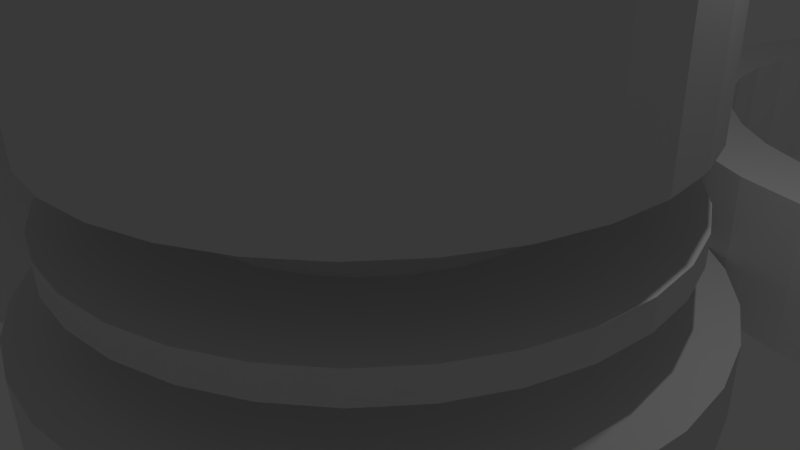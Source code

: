 # Source: untitled.blend  (saved by Blender 2.65.0; exported with 4.5.12 LTS)
import bpy
from mathutils import Matrix  # noqa: F401  (used for matrix-valued properties, if any)

bpy.ops.wm.read_factory_settings(use_empty=True)
scene = bpy.context.scene
scene.name = 'Scene'

# ---- collections
col_collection_1 = bpy.data.collections.new('Collection 1'); scene.collection.children.link(col_collection_1)

# ---- world
world_world = bpy.data.worlds.new('World'); scene.world = world_world
world_world.color = (0.05088, 0.05088, 0.05088)
world_world.use_sun_shadow = False
world_world.sun_shadow_jitter_overblur = 0.0
world_world.cycles.sampling_method = 'MANUAL'
world_world.cycles.sample_map_resolution = 256

# ---- cameras
cam_camera = bpy.data.cameras.new('Camera')
cam_camera.clip_end = 100.0
cam_camera.lens = 35.0
cam_camera.sensor_width = 32.0
cam_camera.sensor_height = 18.0
cam_camera.ortho_scale = 7.314
cam_camera.dof.focus_distance = 0.0
cam_camera.dof.aperture_fstop = 128.0

# ---- lights
light_lamp = bpy.data.lights.new('Lamp', 'POINT')
light_lamp.transmission_factor = 0.0
light_lamp.cutoff_distance = 30.0
light_lamp.energy = 100.0
light_lamp.shadow_buffer_clip_start = 1.001
light_lamp.shadow_soft_size = 0.1
light_lamp.shadow_maximum_resolution = 0.006
light_lamp.use_absolute_resolution = True
light_lamp.cycles.use_multiple_importance_sampling = False

# ---- meshes
me_cylinder_005 = bpy.data.meshes.new('Cylinder.005')
me_cylinder_005.from_pydata([(0.0, 1.0, -1.0), (0.0, 1.0, 1.0), (0.1951, 0.9808, -1.0), (0.1951, 0.9808, 1.0), (0.3827, 0.9239, -1.0), (0.3827, 0.9239, 1.0), (0.5556, 0.8315, -1.0), (0.5556, 0.8315, 1.0), (0.7071, 0.7071, -1.0), (0.7071, 0.7071, 1.0), (0.8315, 0.5556, -1.0), (0.8315, 0.5556, 1.0), (0.9239, 0.3827, -1.0), (0.9239, 0.3827, 1.0), (0.9808, 0.1951, -1.0), (0.9808, 0.1951, 1.0), (1.0, 7.55e-08, -1.0), (1.0, 7.55e-08, 1.0), (0.9808, -0.1951, -1.0), (0.9808, -0.1951, 1.0), (0.9239, -0.3827, -1.0), (0.9239, -0.3827, 1.0), (0.8315, -0.5556, -1.0), (0.8315, -0.5556, 1.0), (0.7071, -0.7071, -1.0), (0.7071, -0.7071, 1.0), (0.5556, -0.8315, -1.0), (0.5556, -0.8315, 1.0), (0.3827, -0.9239, -1.0), (0.3827, -0.9239, 1.0), (0.1951, -0.9808, -1.0), (0.1951, -0.9808, 1.0), (-3.258e-07, -1.0, -1.0), (-3.258e-07, -1.0, 1.0), (-0.1951, -0.9808, -1.0), (-0.1951, -0.9808, 1.0), (-0.3827, -0.9239, -1.0), (-0.3827, -0.9239, 1.0), (-0.5556, -0.8315, -1.0), (-0.5556, -0.8315, 1.0), (-0.7071, -0.7071, -1.0), (-0.7071, -0.7071, 1.0), (-0.8315, -0.5556, -1.0), (-0.8315, -0.5556, 1.0), (-0.9239, -0.3827, -1.0), (-0.9239, -0.3827, 1.0), (-0.9808, -0.1951, -1.0), (-0.9808, -0.1951, 1.0), (-1.0, 9.656e-07, -1.0), (-1.0, 9.656e-07, 1.0), (-0.9808, 0.1951, -1.0), (-0.9808, 0.1951, 1.0), (-0.9239, 0.3827, -1.0), (-0.9239, 0.3827, 1.0), (-0.8315, 0.5556, -1.0), (-0.8315, 0.5556, 1.0), (-0.7071, 0.7071, -1.0), (-0.7071, 0.7071, 1.0), (-0.5556, 0.8315, -1.0), (-0.5556, 0.8315, 1.0), (-0.3827, 0.9239, -1.0), (-0.3827, 0.9239, 1.0), (-0.1951, 0.9808, -1.0), (-0.1951, 0.9808, 1.0)], [], [(0, 1, 3, 2), (2, 3, 5, 4), (4, 5, 7, 6), (6, 7, 9, 8), (8, 9, 11, 10), (10, 11, 13, 12), (12, 13, 15, 14), (14, 15, 17, 16), (16, 17, 19, 18), (18, 19, 21, 20), (20, 21, 23, 22), (22, 23, 25, 24), (24, 25, 27, 26), (26, 27, 29, 28), (28, 29, 31, 30), (30, 31, 33, 32), (32, 33, 35, 34), (34, 35, 37, 36), (36, 37, 39, 38), (38, 39, 41, 40), (40, 41, 43, 42), (42, 43, 45, 44), (44, 45, 47, 46), (46, 47, 49, 48), (48, 49, 51, 50), (50, 51, 53, 52), (52, 53, 55, 54), (54, 55, 57, 56), (56, 57, 59, 58), (58, 59, 61, 60), (3, 1, 63, 61, 59, 57, 55, 53, 51, 49, 47, 45, 43, 41, 39, 37, 35, 33, 31, 29, 27, 25, 23, 21, 19, 17, 15, 13, 11, 9, 7, 5), (62, 63, 1, 0), (60, 61, 63, 62), (0, 2, 4, 6, 8, 10, 12, 14, 16, 18, 20, 22, 24, 26, 28, 30, 32, 34, 36, 38, 40, 42, 44, 46, 48, 50, 52, 54, 56, 58, 60, 62)])
me_cylinder_005.use_remesh_preserve_volume = False
me_cylinder_005.use_remesh_preserve_attributes = False
me_cylinder_005.use_mirror_vertex_groups = False
me_cylinder_005.update()
me_cylinder_003 = bpy.data.meshes.new('Cylinder.003')
me_cylinder_003.from_pydata([(0.1951, 0.9808, -1.0), (0.0, 1.0, -1.0), (0.0, 1.0, 1.0), (0.1951, 0.9808, 1.0), (-0.1951, 0.9808, -1.0), (-0.1951, 0.9808, 1.0), (0.3827, 0.9239, -1.0), (0.3827, 0.9239, 1.0), (-0.3827, 0.9239, -1.0), (-0.3827, 0.9239, 1.0), (0.5556, 0.8315, -1.0), (0.5556, 0.8315, 1.0), (-0.5556, 0.8315, -1.0), (-0.5556, 0.8315, 1.0), (0.7071, 0.7071, -1.0), (0.7071, 0.7071, 1.0), (-0.7071, 0.7071, -1.0), (-0.7071, 0.7071, 1.0), (0.8315, 0.5556, -1.0), (0.8315, 0.5556, 1.0), (-0.8315, 0.5556, -1.0), (-0.8315, 0.5556, 1.0), (0.9239, 0.3827, -1.0), (0.9239, 0.3827, 1.0), (-0.9239, 0.3827, -1.0), (-0.9239, 0.3827, 1.0), (0.9808, 0.1951, -1.0), (0.9808, 0.1951, 1.0), (-0.9808, 0.1951, -1.0), (-0.9808, 0.1951, 1.0), (1.0, 7.55e-08, -1.0), (1.0, 7.55e-08, 1.0), (-1.0, 9.656e-07, -1.0), (-1.0, 9.656e-07, 1.0), (-0.1222, 0.08646, -1.0), (-0.1061, 0.1061, -1.0), (0.1029, 0.1086, -1.0), (0.08334, 0.1247, -1.0), (-0.08334, 0.1247, -1.0), (0.0574, 0.1386, -1.0), (0.02926, 0.1471, -1.0), (0.0, 0.15, -1.0), (-0.02926, 0.1471, -1.0), (-0.0574, 0.1386, -1.0), (-0.1222, 0.08646, 1.0), (-0.1061, 0.1061, 1.0), (0.08334, 0.1247, 1.0), (0.1029, 0.1086, 1.0), (-0.08334, 0.1247, 1.0), (0.0574, 0.1386, 1.0), (-0.0574, 0.1386, 1.0), (-0.02926, 0.1471, 1.0), (0.0, 0.15, 1.0), (0.02926, 0.1471, 1.0), (0.15, 4.538e-07, -1.0), (0.1471, 0.02926, -1.0), (0.1061, 0.1061, -1.0), (0.1386, 0.0574, -1.0), (0.1247, 0.08334, -1.0), (0.15, 4.538e-07, 1.0), (0.1471, 0.02926, 1.0), (0.1061, 0.1061, 1.0), (0.1386, 0.0574, 1.0), (0.1247, 0.08334, 1.0), (0.9808, -0.1951, -1.0), (0.9808, -0.1951, 1.0), (-0.9808, -0.1951, -1.0), (-0.9808, -0.1951, 1.0), (-0.1471, 0.02926, -1.0), (-0.15, 5.873e-07, -1.0), (-0.1247, 0.08334, -1.0), (-0.1386, 0.0574, -1.0), (-0.15, 5.873e-07, 1.0), (-0.1471, 0.02926, 1.0), (-0.1247, 0.08334, 1.0), (-0.1386, 0.0574, 1.0), (0.1222, -0.08646, -1.0), (0.1247, -0.08334, -1.0), (0.15, 1.132e-08, -1.0), (0.1471, -0.02926, -1.0), (0.1386, -0.0574, -1.0), (0.1247, -0.08334, 1.0), (0.1222, -0.08646, 1.0), (0.15, 1.132e-08, 1.0), (0.1471, -0.02926, 1.0), (0.1386, -0.0574, 1.0), (0.1061, -0.1061, -1.0), (-0.1029, -0.1086, -1.0), (-0.08334, -0.1247, -1.0), (0.08334, -0.1247, -1.0), (-0.0574, -0.1386, -1.0), (-0.02926, -0.1471, -1.0), (0.0, -0.15, -1.0), (0.02926, -0.1471, -1.0), (0.0574, -0.1386, -1.0), (0.1061, -0.1061, 1.0), (-0.08334, -0.1247, 1.0), (-0.1029, -0.1086, 1.0), (0.08334, -0.1247, 1.0), (-0.0574, -0.1386, 1.0), (0.0574, -0.1386, 1.0), (0.02926, -0.1471, 1.0), (0.0, -0.15, 1.0), (-0.02926, -0.1471, 1.0), (0.9239, -0.3827, -1.0), (0.9239, -0.3827, 1.0), (-0.15, 1.448e-07, -1.0), (-0.1061, -0.1061, -1.0), (-0.1471, -0.02926, -1.0), (-0.1247, -0.08334, -1.0), (-0.1386, -0.0574, -1.0), (-0.9239, -0.3827, -1.0), (-0.9239, -0.3827, 1.0), (-0.15, 1.448e-07, 1.0), (-0.1061, -0.1061, 1.0), (-0.1471, -0.02926, 1.0), (-0.1247, -0.08334, 1.0), (-0.1386, -0.0574, 1.0), (0.8315, -0.5556, -1.0), (0.8315, -0.5556, 1.0), (-0.8315, -0.5556, -1.0), (-0.8315, -0.5556, 1.0), (0.7071, -0.7071, -1.0), (0.7071, -0.7071, 1.0), (-0.7071, -0.7071, -1.0), (-0.7071, -0.7071, 1.0), (0.5556, -0.8315, -1.0), (0.5556, -0.8315, 1.0), (-0.5556, -0.8315, -1.0), (-0.5556, -0.8315, 1.0), (0.3827, -0.9239, -1.0), (0.3827, -0.9239, 1.0), (-0.3827, -0.9239, -1.0), (-0.3827, -0.9239, 1.0), (0.1951, -0.9808, -1.0), (0.1951, -0.9808, 1.0), (-0.1951, -0.9808, -1.0), (-0.1951, -0.9808, 1.0), (-4.768e-07, -1.0, -1.0), (-4.768e-07, -1.0, 1.0)], [], [(0, 1, 2, 3), (6, 0, 3, 7), (7, 11, 10, 6), (11, 15, 14, 10), (15, 19, 18, 14), (19, 23, 22, 18), (23, 27, 26, 22), (27, 31, 30, 26), (31, 65, 64, 30), (65, 105, 104, 64), (105, 119, 118, 104), (119, 123, 122, 118), (123, 127, 126, 122), (127, 131, 130, 126), (131, 135, 134, 130), (135, 139, 138, 134), (139, 137, 136, 138), (137, 133, 132, 136), (133, 129, 128, 132), (129, 125, 124, 128), (125, 121, 120, 124), (121, 112, 111, 120), (112, 67, 66, 111), (67, 33, 32, 66), (33, 29, 28, 32), (29, 25, 24, 28), (25, 21, 20, 24), (21, 17, 16, 20), (17, 13, 12, 16), (13, 9, 8, 12), (3, 2, 5), (3, 5, 9), (3, 9, 7), (9, 13, 7), (13, 11, 7), (13, 17, 11), (17, 15, 11), (17, 21, 15), (21, 19, 15), (21, 25, 19), (25, 23, 19), (25, 29, 23), (29, 27, 23), (53, 49, 27), (27, 52, 53), (27, 29, 52), (29, 51, 52), (29, 50, 51), (29, 48, 50), (49, 46, 27), (29, 45, 48), (46, 47, 27), (29, 33, 44, 45), (33, 75, 74), (33, 73, 75), (74, 44, 33), (33, 72, 73), (27, 63, 62), (27, 61, 63), (62, 60, 27), (27, 47, 61), (59, 31, 27, 60), (67, 117, 115), (67, 116, 117), (67, 114, 116), (115, 113, 67), (67, 97, 114), (72, 33, 67, 113), (31, 84, 85), (85, 81, 31), (31, 83, 84), (31, 59, 83), (81, 82, 31), (67, 103, 99), (67, 102, 103), (67, 65, 102), (65, 101, 102), (65, 100, 101), (65, 98, 100), (99, 96, 67), (65, 95, 98), (96, 97, 67), (65, 31, 82, 95), (67, 112, 65), (112, 105, 65), (112, 121, 105), (121, 119, 105), (121, 125, 119), (125, 123, 119), (125, 129, 123), (129, 127, 123), (129, 133, 127), (133, 131, 127), (133, 137, 131), (137, 135, 131), (137, 139, 135), (1, 4, 5, 2), (9, 5, 4, 8), (1, 0, 4), (0, 8, 4), (0, 6, 8), (6, 12, 8), (6, 10, 12), (10, 16, 12), (10, 14, 16), (14, 20, 16), (14, 18, 20), (18, 24, 20), (18, 22, 24), (22, 28, 24), (22, 26, 28), (43, 38, 28), (28, 42, 43), (28, 41, 42), (28, 26, 41), (26, 40, 41), (26, 39, 40), (26, 37, 39), (38, 35, 28), (26, 36, 37), (34, 32, 28, 35), (32, 70, 71), (71, 68, 32), (32, 34, 70), (68, 69, 32), (26, 57, 58), (58, 56, 26), (26, 55, 57), (56, 36, 26), (26, 30, 54, 55), (66, 110, 109), (66, 108, 110), (109, 107, 66), (66, 106, 108), (107, 87, 66), (66, 32, 69, 106), (30, 80, 79), (30, 77, 80), (79, 78, 30), (78, 54, 30), (30, 76, 77), (64, 94, 89), (64, 93, 94), (64, 92, 93), (64, 66, 92), (66, 91, 92), (66, 90, 91), (66, 88, 90), (89, 86, 64), (66, 87, 88), (76, 30, 64, 86), (64, 111, 66), (64, 104, 111), (104, 120, 111), (104, 118, 120), (118, 124, 120), (118, 122, 124), (122, 128, 124), (122, 126, 128), (126, 132, 128), (126, 130, 132), (130, 136, 132), (130, 134, 136), (134, 138, 136), (40, 53, 52, 41), (39, 49, 53, 40), (37, 46, 49, 39), (36, 56, 47, 46), (56, 61, 47), (46, 37, 36), (58, 63, 61, 56), (57, 62, 63, 58), (55, 60, 62, 57), (54, 78, 59, 60), (78, 83, 59), (60, 55, 54), (79, 84, 83, 78), (80, 85, 84, 79), (77, 81, 85, 80), (77, 76, 82, 81), (76, 86, 95, 82), (89, 98, 95, 86), (94, 100, 98, 89), (93, 101, 100, 94), (92, 102, 101, 93), (91, 103, 102, 92), (90, 99, 103, 91), (88, 96, 99, 90), (87, 114, 97, 96), (87, 107, 114), (96, 88, 87), (109, 116, 114, 107), (110, 117, 116, 109), (108, 115, 117, 110), (106, 113, 115, 108), (106, 69, 72, 113), (69, 68, 73, 72), (71, 75, 73, 68), (70, 74, 75, 71), (70, 34, 44, 74), (34, 35, 45, 44), (38, 48, 45, 35), (43, 50, 48, 38), (51, 42, 41, 52), (42, 51, 50, 43)])
me_cylinder_003.use_remesh_preserve_volume = False
me_cylinder_003.use_remesh_preserve_attributes = False
me_cylinder_003.use_mirror_vertex_groups = False
me_cylinder_003.update()
me_cylinder_004 = bpy.data.meshes.new('Cylinder.004')
me_cylinder_004.from_pydata([(0.1951, 0.9808, -1.0), (-2.384e-07, 1.0, -1.0), (-2.384e-07, 1.0, 1.0), (0.1951, 0.9808, 1.0), (-0.1951, 0.9808, -1.0), (-0.1951, 0.9808, 1.0), (0.3827, 0.9239, -1.0), (0.3827, 0.9239, 1.0), (-0.3827, 0.9239, -1.0), (-0.3827, 0.9239, 1.0), (0.5556, 0.8315, -1.0), (0.5556, 0.8315, 1.0), (-0.5556, 0.8315, -1.0), (-0.5556, 0.8315, 1.0), (0.01892, 0.8315, 1.0), (-0.01892, 0.8315, 1.0), (-2.384e-07, 0.8333, 1.0), (0.7071, 0.7071, -1.0), (0.7071, 0.7071, 1.0), (-0.7071, 0.7071, -1.0), (-0.7071, 0.7071, 1.0), (-0.3752, 0.7398, 1.0), (-0.3189, 0.7699, 1.0), (-0.1626, 0.8173, 1.0), (0.1626, 0.8173, 1.0), (0.2237, 0.7988, 1.0), (0.4364, 0.7071, 1.0), (0.3189, 0.7699, 1.0), (0.8315, 0.5556, -1.0), (0.8315, 0.5556, 1.0), (-0.8315, 0.5556, -1.0), (-0.8315, 0.5556, 1.0), (-0.4364, 0.7071, 1.0), (0.463, 0.6929, 1.0), (0.4737, 0.6841, 1.0), (0.6169, 0.5556, 1.0), (0.5893, 0.5893, 1.0), (0.9239, 0.3827, -1.0), (0.9239, 0.3827, 1.0), (-0.9239, 0.3827, -1.0), (-0.9239, 0.3827, 1.0), (-0.598, 0.5786, 1.0), (-0.5893, 0.5893, 1.0), (-0.463, 0.6929, 1.0), (0.6329, 0.536, 1.0), (0.7358, 0.3827, 1.0), (0.6929, 0.463, 1.0), (0.9808, 0.1951, -1.0), (0.9808, 0.1951, 1.0), (-0.9808, 0.1951, -1.0), (-0.9808, 0.1951, 1.0), (-0.7254, 0.4022, 1.0), (-0.6929, 0.463, 1.0), (-0.6169, 0.5556, 1.0), (0.7452, 0.3651, 1.0), (0.8075, 0.1951, 1.0), (0.7699, 0.3189, 1.0), (1.0, 7.55e-08, -1.0), (1.0, 7.55e-08, 1.0), (-1.0, 9.656e-07, -1.0), (-1.0, 9.656e-07, 1.0), (-0.8021, 0.2127, 1.0), (-0.7699, 0.3189, 1.0), (-0.7358, 0.3827, 1.0), (0.8125, 0.1785, 1.0), (0.8333, 1.497e-07, 1.0), (0.8173, 0.1626, 1.0), (0.9808, -0.1951, -1.0), (0.9808, -0.1951, 1.0), (-0.9808, -0.1951, -1.0), (-0.9808, -0.1951, 1.0), (-0.8317, 0.01658, 1.0), (-0.8173, 0.1626, 1.0), (-0.8075, 0.1951, 1.0), (0.8333, 6.291e-08, 1.0), (0.8317, -0.01658, 1.0), (0.8173, -0.1626, 1.0), (0.8075, -0.1951, 1.0), (0.9239, -0.3827, -1.0), (0.9239, -0.3827, 1.0), (-0.9239, -0.3827, -1.0), (-0.9239, -0.3827, 1.0), (-0.8333, 8.914e-07, 1.0), (-0.8125, -0.1785, 1.0), (-0.8173, -0.1626, 1.0), (-0.8333, 8.047e-07, 1.0), (0.8021, -0.2127, 1.0), (0.7699, -0.3189, 1.0), (0.7358, -0.3827, 1.0), (0.8315, -0.5556, -1.0), (0.8315, -0.5556, 1.0), (-0.8315, -0.5556, -1.0), (-0.8315, -0.5556, 1.0), (-0.8075, -0.1951, 1.0), (-0.7699, -0.3189, 1.0), (-0.7452, -0.3651, 1.0), (0.7254, -0.4022, 1.0), (0.6929, -0.463, 1.0), (0.6169, -0.5556, 1.0), (0.7071, -0.7071, -1.0), (0.7071, -0.7071, 1.0), (-0.7071, -0.7071, -1.0), (-0.7071, -0.7071, 1.0), (-0.7358, -0.3827, 1.0), (-0.6329, -0.536, 1.0), (-0.6929, -0.463, 1.0), (0.598, -0.5786, 1.0), (0.5893, -0.5893, 1.0), (0.463, -0.6929, 1.0), (0.4364, -0.7071, 1.0), (0.5556, -0.8315, -1.0), (0.5556, -0.8315, 1.0), (-0.5556, -0.8315, -1.0), (-0.5556, -0.8315, 1.0), (-0.6169, -0.5556, 1.0), (-0.4737, -0.6841, 1.0), (-0.5893, -0.5893, 1.0), (0.3752, -0.7398, 1.0), (0.3189, -0.7699, 1.0), (0.1626, -0.8173, 1.0), (0.01892, -0.8315, 1.0), (0.3827, -0.9239, -1.0), (0.3827, -0.9239, 1.0), (-0.3827, -0.9239, -1.0), (-0.3827, -0.9239, 1.0), (-0.4364, -0.7071, 1.0), (-0.2237, -0.7988, 1.0), (-0.3189, -0.7699, 1.0), (-0.463, -0.6929, 1.0), (-0.01892, -0.8315, 1.0), (-4.768e-07, -0.8333, 1.0), (0.1951, -0.9808, -1.0), (0.1951, -0.9808, 1.0), (-0.1951, -0.9808, -1.0), (-0.1951, -0.9808, 1.0), (-0.1626, -0.8173, 1.0), (-4.768e-07, -1.0, -1.0), (-4.768e-07, -1.0, 1.0), (-0.06945, 0.1039, 1.0), (-0.08645, 0.08998, 1.0), (0.06724, 0.1051, 1.0), (0.04784, 0.1155, 1.0), (-0.04784, 0.1155, 1.0), (0.02439, 0.1226, 1.0), (-0.02439, 0.1226, 1.0), (-2.384e-07, 0.125, 1.0), (-0.1226, 0.02439, 1.0), (-0.125, 5.762e-07, 1.0), (0.125, 4.649e-07, 1.0), (0.123, 0.02032, 1.0), (-0.1155, 0.04784, 1.0), (0.1226, 0.02439, 1.0), (-0.08839, 0.08839, 1.0), (-0.1018, 0.07205, 1.0), (0.1155, 0.04784, 1.0), (0.1039, 0.06945, 1.0), (0.08839, 0.08839, 1.0), (-0.1039, 0.06945, 1.0), (0.07217, 0.1017, 1.0), (0.06945, 0.1039, 1.0), (0.08622, 0.09017, 1.0), (-0.06724, -0.1051, 1.0), (0.08645, -0.08998, 1.0), (0.08839, -0.08839, 1.0), (0.1018, -0.07205, 1.0), (-0.1155, -0.04784, 1.0), (-0.1039, -0.06945, 1.0), (-0.08839, -0.08839, 1.0), (-0.125, 1.207e-07, 1.0), (-0.1226, -0.02439, 1.0), (0.1039, -0.06945, 1.0), (0.1155, -0.04784, 1.0), (0.1226, -0.02439, 1.0), (0.125, 9.437e-09, 1.0), (-0.07217, -0.1017, 1.0), (-0.06945, -0.1039, 1.0), (-0.08795, -0.08874, 1.0), (0.125, 3.167e-07, 1.0), (0.125, 3.782e-07, 1.0), (-0.125, 4.894e-07, 1.0), (-0.04784, -0.1155, 1.0), (0.06945, -0.1039, 1.0), (-0.02439, -0.1226, 1.0), (0.04784, -0.1155, 1.0), (-2.384e-07, -0.125, 1.0), (0.02439, -0.1226, 1.0), (-2.384e-07, 0.8333, -0.6669), (0.1626, 0.8173, -0.6669), (0.3189, 0.7699, -0.6669), (-0.1626, 0.8173, -0.6669), (0.463, 0.6929, -0.6669), (-0.3189, 0.7699, -0.6669), (0.5893, 0.5893, -0.6669), (-0.463, 0.6929, -0.6669), (0.6929, 0.463, -0.6669), (-0.5893, 0.5893, -0.6669), (0.7699, 0.3189, -0.6669), (-0.6929, 0.463, -0.6669), (0.8173, 0.1626, -0.6669), (-0.7699, 0.3189, -0.6669), (0.8333, 6.291e-08, -0.6669), (-0.8173, 0.1626, -0.6669), (0.8173, -0.1626, -0.6669), (0.125, 3.782e-07, -0.6669), (0.1226, 0.02439, -0.6669), (-2.384e-07, 0.125, -0.6669), (-0.8333, 8.047e-07, -0.6669), (0.7699, -0.3189, -0.6669), (0.1018, -0.07205, -0.6669), (0.08839, -0.08839, -0.6669), (0.1155, 0.04784, -0.6669), (0.125, 9.437e-09, -0.6669), (-0.02439, 0.1226, -0.6669), (0.02439, 0.1226, -0.6669), (-0.1018, 0.07205, -0.6669), (-0.08839, 0.08839, -0.6669), (-0.8173, -0.1626, -0.6669), (0.6929, -0.463, -0.6669), (-0.7699, -0.3189, -0.6669), (0.1039, -0.06945, -0.6669), (0.06945, -0.1039, -0.6669), (0.1039, 0.06945, -0.6669), (0.1226, -0.02439, -0.6669), (-0.04784, 0.1155, -0.6669), (0.04784, 0.1155, -0.6669), (-0.1039, 0.06945, -0.6669), (-0.06945, 0.1039, -0.6669), (-0.125, 1.207e-07, -0.6669), (-0.125, 4.894e-07, -0.6669), (0.5893, -0.5893, -0.6669), (-0.6929, -0.463, -0.6669), (0.1155, -0.04784, -0.6669), (0.04784, -0.1155, -0.6669), (0.08839, 0.08839, -0.6669), (0.06945, 0.1039, -0.6669), (-0.1155, 0.04784, -0.6669), (-0.1226, -0.02439, -0.6669), (-0.1226, 0.02439, -0.6669), (0.463, -0.6929, -0.6669), (-0.5893, -0.5893, -0.6669), (-2.384e-07, -0.125, -0.6669), (0.02439, -0.1226, -0.6669), (0.08578, 0.09053, -0.6669), (-0.1155, -0.04784, -0.6669), (0.3189, -0.7699, -0.6669), (-0.463, -0.6929, -0.6669), (-0.02439, -0.1226, -0.6669), (-0.1039, -0.06945, -0.6669), (0.1626, -0.8173, -0.6669), (-0.3189, -0.7699, -0.6669), (-0.04784, -0.1155, -0.6669), (-0.08839, -0.08839, -0.6669), (-4.768e-07, -0.8333, -0.6669), (-0.1626, -0.8173, -0.6669), (-0.06945, -0.1039, -0.6669), (-0.08579, -0.09052, -0.6669)], [], [(0, 1, 2, 3), (6, 0, 3, 7), (7, 11, 10, 6), (11, 18, 17, 10), (18, 29, 28, 17), (29, 38, 37, 28), (38, 48, 47, 37), (48, 58, 57, 47), (58, 68, 67, 57), (68, 79, 78, 67), (79, 90, 89, 78), (90, 100, 99, 89), (100, 111, 110, 99), (111, 122, 121, 110), (122, 132, 131, 121), (132, 137, 136, 131), (137, 134, 133, 136), (134, 124, 123, 133), (124, 113, 112, 123), (113, 102, 101, 112), (102, 92, 91, 101), (92, 81, 80, 91), (81, 70, 69, 80), (70, 60, 59, 69), (60, 50, 49, 59), (50, 40, 39, 49), (40, 31, 30, 39), (31, 20, 19, 30), (20, 13, 12, 19), (13, 9, 8, 12), (3, 2, 5), (3, 5, 9), (3, 9, 7), (9, 13, 7), (15, 16, 7, 13), (14, 11, 7, 16), (11, 14, 24), (24, 25, 11), (13, 22, 23), (23, 15, 13), (13, 20, 21, 22), (20, 32, 21), (26, 18, 11, 27), (11, 25, 27), (20, 42, 43), (43, 32, 20), (20, 31, 41, 42), (18, 26, 33), (33, 34, 18), (31, 53, 41), (35, 29, 18, 36), (18, 34, 36), (31, 40, 51, 52), (52, 53, 31), (44, 29, 35), (40, 63, 51), (45, 38, 29, 46), (29, 44, 46), (40, 62, 63), (40, 50, 61, 62), (54, 38, 45), (50, 73, 61), (38, 54, 56), (55, 48, 38, 56), (143, 145, 144, 142), (142, 138, 141, 143), (138, 139, 140, 141), (50, 72, 73), (50, 60, 71, 72), (64, 48, 55), (160, 158, 153, 156), (157, 151, 156, 153), (158, 159, 140, 153), (150, 149, 151, 157), (151, 154, 155, 156), (140, 139, 152, 153), (146, 148, 149, 150), (146, 147, 148), (60, 82, 71), (48, 64, 66), (65, 58, 48, 66), (177, 178, 148, 147), (147, 179, 174, 177), (174, 161, 164, 177), (179, 168, 176, 174), (168, 165, 167, 176), (164, 170, 173, 177), (174, 175, 161), (170, 171, 172, 173), (168, 169, 165), (165, 166, 167), (161, 162, 163, 164), (70, 84, 85), (82, 60, 70, 85), (70, 83, 84), (58, 65, 74), (74, 75, 58), (184, 185, 183, 182), (181, 180, 182, 183), (162, 161, 180, 181), (70, 93, 83), (77, 68, 76), (68, 58, 75, 76), (81, 95, 94), (93, 70, 81, 94), (86, 68, 77), (81, 103, 95), (88, 79, 87), (79, 68, 86, 87), (92, 105, 103, 81), (92, 104, 105), (96, 79, 88), (92, 114, 104), (90, 79, 96, 97), (97, 98, 90), (102, 116, 114, 92), (102, 115, 116), (106, 90, 98), (102, 125, 128), (128, 115, 102), (100, 107, 108), (108, 109, 100), (100, 90, 106, 107), (113, 127, 125, 102), (113, 126, 127), (117, 100, 109), (113, 129, 135), (135, 126, 113), (111, 118, 119), (119, 120, 111), (111, 100, 117, 118), (124, 111, 120, 130), (129, 113, 124, 130), (124, 122, 111), (124, 134, 122), (134, 132, 122), (134, 137, 132), (1, 4, 5, 2), (9, 5, 4, 8), (1, 0, 4), (0, 8, 4), (0, 6, 8), (6, 12, 8), (6, 10, 12), (10, 19, 12), (10, 17, 19), (17, 30, 19), (17, 28, 30), (28, 39, 30), (28, 37, 39), (37, 49, 39), (37, 47, 49), (47, 59, 49), (47, 57, 59), (57, 69, 59), (57, 67, 69), (67, 80, 69), (67, 78, 80), (78, 91, 80), (78, 89, 91), (89, 101, 91), (89, 99, 101), (99, 112, 101), (99, 110, 112), (110, 123, 112), (110, 121, 123), (121, 133, 123), (121, 131, 133), (131, 136, 133), (14, 16, 186, 24), (186, 187, 24), (25, 24, 187, 27), (187, 188, 27), (26, 27, 190, 33), (27, 188, 190), (34, 33, 192, 36), (33, 190, 192), (44, 35, 194, 46), (36, 192, 194, 35), (54, 45, 196, 56), (46, 194, 196, 45), (64, 55, 198, 66), (56, 196, 198, 55), (65, 66, 200, 74), (66, 198, 200), (75, 74, 202, 76), (74, 200, 202), (86, 77, 207, 87), (76, 202, 207, 77), (96, 88, 217, 97), (87, 207, 217, 88), (106, 98, 229, 107), (97, 217, 229, 98), (107, 229, 238, 108), (117, 109, 244, 118), (108, 238, 244, 109), (118, 244, 248, 119), (120, 119, 252, 130), (119, 248, 252), (129, 130, 253, 135), (130, 252, 253), (126, 135, 249, 127), (135, 253, 249), (125, 127, 245, 128), (127, 249, 245), (115, 128, 239, 116), (128, 245, 239), (104, 114, 230, 105), (116, 239, 230, 114), (95, 103, 218, 94), (105, 230, 218, 103), (83, 93, 216, 84), (94, 218, 216, 93), (84, 216, 206, 85), (71, 82, 201, 72), (85, 206, 201, 82), (61, 73, 199, 62), (72, 201, 199, 73), (51, 63, 197, 52), (62, 199, 197, 63), (41, 53, 195, 42), (52, 197, 195, 53), (42, 195, 193, 43), (21, 32, 191, 22), (43, 193, 191, 32), (16, 15, 189, 186), (15, 23, 189), (22, 191, 189, 23), (186, 189, 187), (187, 189, 191), (187, 191, 188), (188, 191, 193), (188, 193, 190), (190, 193, 195), (190, 195, 192), (192, 195, 197), (192, 197, 194), (194, 197, 199), (194, 199, 196), (196, 199, 201), (196, 201, 198), (223, 201, 226), (201, 223, 212), (201, 212, 205), (201, 205, 198), (198, 205, 213), (198, 213, 224), (198, 224, 234), (226, 201, 215), (198, 234, 242), (214, 215, 201, 206), (206, 235, 225), (235, 206, 237), (206, 225, 214), (237, 206, 228), (198, 221, 210), (221, 198, 233), (198, 210, 204), (233, 198, 242), (198, 204, 203, 200), (216, 247, 243), (216, 243, 236), (247, 216, 251), (216, 236, 227), (251, 216, 255), (227, 228, 206, 216), (200, 222, 231), (200, 231, 219), (222, 200, 211), (211, 200, 203), (200, 219, 208), (202, 220, 232), (202, 232, 241), (202, 241, 240), (202, 240, 216), (216, 240, 246), (216, 246, 250), (216, 250, 254), (220, 202, 209), (216, 254, 255), (208, 209, 202, 200), (202, 216, 218), (202, 218, 207), (207, 218, 230), (207, 230, 217), (217, 230, 239), (217, 239, 229), (229, 239, 245), (229, 245, 238), (238, 245, 249), (238, 249, 244), (244, 249, 253), (244, 253, 248), (248, 253, 252), (143, 213, 205, 145), (141, 224, 213, 143), (224, 140, 159, 234), (224, 141, 140), (160, 233, 242, 158), (160, 156, 233), (158, 242, 234, 159), (155, 221, 233, 156), (154, 210, 221, 155), (151, 204, 210, 154), (203, 148, 178, 177), (203, 149, 148), (177, 211, 203), (177, 173, 211), (149, 203, 204, 151), (172, 222, 211, 173), (171, 231, 222, 172), (170, 219, 231, 171), (164, 208, 219, 170), (163, 209, 208, 164), (209, 163, 162, 181), (181, 220, 209), (183, 232, 220, 181), (185, 241, 232, 183), (184, 240, 241, 185), (182, 246, 240, 184), (180, 250, 246, 182), (250, 161, 175, 254), (250, 180, 161), (174, 176, 255), (176, 167, 251, 255), (174, 255, 254, 175), (166, 247, 251, 167), (165, 243, 247, 166), (169, 236, 243, 165), (168, 227, 236, 169), (179, 228, 227, 168), (179, 147, 237, 228), (147, 146, 237), (150, 235, 237, 146), (157, 225, 235, 150), (153, 214, 225, 157), (152, 215, 214, 153), (215, 152, 139, 138), (138, 226, 215), (142, 223, 226, 138), (145, 205, 212, 144), (144, 212, 223, 142)])
me_cylinder_004.use_remesh_preserve_volume = False
me_cylinder_004.use_remesh_preserve_attributes = False
me_cylinder_004.use_mirror_vertex_groups = False
me_cylinder_004.update()
me_cube_001 = bpy.data.meshes.new('Cube.001')
me_cube_001.from_pydata([(-1.0, -1.0, -1.0), (-1.0, 1.0, -1.0), (1.0, 1.0, -1.0), (1.0, -1.0, -1.0), (-1.0, -1.0, 1.0), (-1.0, 1.0, 1.0), (1.0, 1.0, 1.0), (1.0, -1.0, 1.0)], [], [(4, 5, 1, 0), (5, 6, 2, 1), (6, 7, 3, 2), (7, 4, 0, 3), (0, 1, 2, 3), (7, 6, 5, 4)])
me_cube_001.use_remesh_preserve_volume = False
me_cube_001.use_remesh_preserve_attributes = False
me_cube_001.use_mirror_vertex_groups = False
me_cube_001.update()
me_cylinder = bpy.data.meshes.new('Cylinder')
me_cylinder.from_pydata([(0.0, 1.0, 1.0), (0.1951, 0.9808, 1.0), (0.1951, 0.9808, -1.0), (0.0, 1.0, -1.0), (-0.1951, 0.9808, 1.0), (0.3827, 0.9239, -1.0), (0.3827, 0.9239, 1.0), (-0.1951, 0.9808, -1.0), (-0.3827, 0.9239, 1.0), (-0.3827, 0.9239, -1.0), (0.5556, 0.8315, 1.0), (0.5556, 0.8315, -1.0), (-0.5556, 0.8315, -1.0), (-0.5556, 0.8315, 1.0), (0.7071, 0.7071, 1.0), (0.7071, 0.7071, -1.0), (-0.7071, 0.7071, 1.0), (0.8315, 0.5556, 1.0), (0.8315, 0.5556, -1.0), (-0.7071, 0.7071, -1.0), (-0.8315, 0.5556, 1.0), (0.9239, 0.3827, 1.0), (0.9239, 0.3827, -1.0), (-0.8315, 0.5556, -1.0), (-0.9239, 0.3827, 1.0), (-0.3345, 0.4407, 1.0), (-0.3086, 0.4619, 1.0), (0.2126, 0.5133, 1.0), (0.2421, 0.4975, 1.0), (-0.2126, 0.5133, 1.0), (0.1084, 0.5449, 1.0), (-0.1084, 0.5449, 1.0), (0.0, 0.5556, 1.0), (0.4012, 0.3827, 1.0), (0.3288, 0.4454, 1.0), (0.3928, 0.3928, 1.0), (0.9808, 0.1951, 1.0), (0.9808, 0.1951, -1.0), (0.4012, 0.3827, -1.0), (0.3928, 0.3928, -1.0), (0.3288, 0.4454, -1.0), (-0.3345, 0.4407, -1.0), (-0.9239, 0.3827, -1.0), (-0.3086, 0.4619, -1.0), (0.2421, 0.4975, -1.0), (0.2126, 0.5133, -1.0), (-0.2126, 0.5133, -1.0), (0.1084, 0.5449, -1.0), (0.0, 0.5556, -1.0), (-0.1084, 0.5449, -1.0), (-0.3617, 0.4184, 1.0), (0.2731, 0.4809, 1.0), (0.4094, 0.3727, 1.0), (0.3087, 0.4619, 1.0), (0.2948, 0.4693, 1.0), (0.5186, 0.1951, 1.0), (0.4804, 0.2741, 1.0), (0.5133, 0.2126, 1.0), (1.0, 7.55e-08, 1.0), (1.0, 7.55e-08, -1.0), (0.5186, 0.1951, -1.0), (0.5133, 0.2126, -1.0), (0.4804, 0.2741, -1.0), (0.3087, 0.4619, -1.0), (0.2948, 0.4693, -1.0), (0.4094, 0.3727, -1.0), (0.2731, 0.4809, -1.0), (-0.3617, 0.4184, -1.0), (-0.9808, 0.1951, 1.0), (-0.9808, 0.1951, -1.0), (-0.3807, 0.4028, 1.0), (0.4403, 0.3351, 1.0), (0.5246, 0.1751, 1.0), (0.4619, 0.3087, 1.0), (0.4453, 0.329, 1.0), (0.5556, 2.733e-07, 1.0), (0.5449, 0.1084, 1.0), (0.9808, -0.1951, 1.0), (0.9808, -0.1951, -1.0), (0.5556, 2.733e-07, -1.0), (0.5449, 0.1084, -1.0), (0.4619, 0.3087, -1.0), (0.4453, 0.329, -1.0), (0.5246, 0.1751, -1.0), (0.4403, 0.3351, -1.0), (-0.3807, 0.4028, -1.0), (-0.4972, 0.2427, 1.0), (-0.4619, 0.3087, 1.0), (-0.4453, 0.329, 1.0), (-0.4972, 0.2427, -1.0), (-0.4619, 0.3087, -1.0), (-0.4453, 0.329, -1.0), (-1.0, 9.656e-07, 1.0), (-1.0, 9.656e-07, -1.0), (-0.4012, 0.3827, 1.0), (-0.3928, 0.3928, 1.0), (0.532, 0.1509, 1.0), (0.5556, 4.194e-08, 1.0), (0.5512, -0.0442, 1.0), (0.5449, -0.1084, 1.0), (0.9239, -0.3827, 1.0), (0.9239, -0.3827, -1.0), (0.5512, -0.0442, -1.0), (0.5449, -0.1084, -1.0), (0.532, 0.1509, -1.0), (0.5556, 4.194e-08, -1.0), (-0.3928, 0.3928, -1.0), (-0.4012, 0.3827, -1.0), (-0.4094, 0.3727, 1.0), (-0.5009, 0.2358, 1.0), (-0.5009, 0.2358, -1.0), (-0.4094, 0.3727, -1.0), (-0.5512, 0.0442, 1.0), (-0.5449, 0.1084, 1.0), (-0.5512, 0.0442, -1.0), (-0.5449, 0.1084, -1.0), (-0.9808, -0.1951, 1.0), (-0.9808, -0.1951, -1.0), (0.5246, -0.1751, 1.0), (0.4972, -0.2427, 1.0), (0.4619, -0.3087, 1.0), (0.4453, -0.329, 1.0), (0.8315, -0.5556, 1.0), (0.8315, -0.5556, -1.0), (0.4972, -0.2427, -1.0), (0.4619, -0.3087, -1.0), (0.4453, -0.329, -1.0), (0.5246, -0.1751, -1.0), (-0.5186, 0.1951, 1.0), (-0.5133, 0.2126, 1.0), (-0.5133, 0.2126, -1.0), (-0.5186, 0.1951, -1.0), (-0.5246, 0.1751, 1.0), (-0.5556, 7.678e-07, 1.0), (-0.5556, 7.678e-07, -1.0), (-0.5246, 0.1751, -1.0), (-0.5517, -0.03902, 1.0), (-0.5556, 5.364e-07, 1.0), (-0.5517, -0.03902, -1.0), (-0.5556, 5.364e-07, -1.0), (-0.9239, -0.3827, 1.0), (-0.9239, -0.3827, -1.0), (0.5186, -0.1951, 1.0), (0.4094, -0.3727, 1.0), (0.5009, -0.2358, 1.0), (0.3345, -0.4407, 1.0), (0.3087, -0.4619, 1.0), (-0.2126, -0.5133, 1.0), (-0.2421, -0.4975, 1.0), (-0.8315, -0.5556, 1.0), (0.2126, -0.5133, 1.0), (-0.1084, -0.5449, 1.0), (0.1084, -0.5449, 1.0), (-1.81e-07, -0.5556, 1.0), (0.7071, -0.7071, 1.0), (0.7071, -0.7071, -1.0), (0.3345, -0.4407, -1.0), (0.3087, -0.4619, -1.0), (-0.8315, -0.5556, -1.0), (-0.2421, -0.4975, -1.0), (-0.2126, -0.5133, -1.0), (0.2126, -0.5133, -1.0), (-0.1084, -0.5449, -1.0), (-1.81e-07, -0.5556, -1.0), (0.1084, -0.5449, -1.0), (0.5009, -0.2358, -1.0), (0.4094, -0.3727, -1.0), (0.5186, -0.1951, -1.0), (-0.5449, -0.1084, 1.0), (-0.5449, -0.1084, -1.0), (-0.5186, -0.1951, 1.0), (-0.4804, -0.2741, 1.0), (-0.5133, -0.2126, 1.0), (-0.5186, -0.1951, -1.0), (-0.5133, -0.2126, -1.0), (-0.4804, -0.2741, -1.0), (0.5133, -0.2126, 1.0), (0.4012, -0.3827, 1.0), (-0.2731, -0.4809, 1.0), (-0.7071, -0.7071, 1.0), (0.3617, -0.4184, 1.0), (0.5556, -0.8315, 1.0), (0.5556, -0.8315, -1.0), (-0.7071, -0.7071, -1.0), (0.3617, -0.4184, -1.0), (-0.2731, -0.4809, -1.0), (0.5133, -0.2126, -1.0), (0.4012, -0.3827, -1.0), (-0.532, -0.1509, 1.0), (-0.532, -0.1509, -1.0), (-0.5246, -0.1751, 1.0), (-0.4619, -0.3086, 1.0), (-0.4453, -0.329, 1.0), (-0.4619, -0.3086, -1.0), (-0.4453, -0.329, -1.0), (-0.5246, -0.1751, -1.0), (-0.4012, -0.3827, 1.0), (-0.3288, -0.4454, 1.0), (-0.3928, -0.3928, 1.0), (-0.4012, -0.3827, -1.0), (-0.3928, -0.3928, -1.0), (-0.3288, -0.4454, -1.0), (0.3928, -0.3928, 1.0), (0.3807, -0.4028, 1.0), (-0.2948, -0.4693, 1.0), (-0.5556, -0.8315, 1.0), (0.3827, -0.9239, 1.0), (0.3827, -0.9239, -1.0), (-0.5556, -0.8315, -1.0), (0.3807, -0.4028, -1.0), (-0.2948, -0.4693, -1.0), (0.3928, -0.3928, -1.0), (-0.4403, -0.3351, 1.0), (-0.4403, -0.3351, -1.0), (-0.4094, -0.3727, 1.0), (-0.3087, -0.4619, 1.0), (-0.3087, -0.4619, -1.0), (-0.4094, -0.3727, -1.0), (-0.3827, -0.9239, 1.0), (0.1951, -0.9808, 1.0), (0.1951, -0.9808, -1.0), (-0.3827, -0.9239, -1.0), (-0.1951, -0.9808, 1.0), (-3.258e-07, -1.0, 1.0), (-3.258e-07, -1.0, -1.0), (-0.1951, -0.9808, -1.0)], [], [(0, 1, 2, 3), (1, 6, 5, 2), (11, 5, 6, 10), (15, 11, 10, 14), (18, 15, 14, 17), (22, 18, 17, 21), (37, 22, 21, 36), (59, 37, 36, 58), (78, 59, 58, 77), (101, 78, 77, 100), (123, 101, 100, 122), (155, 123, 122, 154), (182, 155, 154, 181), (207, 182, 181, 206), (220, 207, 206, 219), (224, 220, 219, 223), (225, 224, 223, 222), (221, 225, 222, 218), (208, 221, 218, 205), (183, 208, 205, 179), (158, 183, 179, 149), (141, 158, 149, 140), (117, 141, 140, 116), (93, 117, 116, 92), (69, 93, 92, 68), (42, 69, 68, 24), (23, 42, 24, 20), (19, 23, 20, 16), (12, 19, 16, 13), (9, 12, 13, 8), (1, 0, 4), (1, 4, 8), (1, 8, 6), (8, 13, 6), (13, 10, 6), (13, 16, 10), (16, 14, 10), (16, 20, 14), (20, 17, 14), (32, 30, 17), (17, 20, 32), (20, 31, 32), (20, 29, 31), (30, 27, 17), (20, 26, 29), (27, 28, 17), (20, 24, 25, 26), (51, 17, 28), (25, 24, 50), (54, 17, 51), (50, 24, 70), (17, 54, 53), (53, 34, 17), (24, 95, 70), (24, 94, 95), (33, 21, 17, 35), (17, 34, 35), (52, 21, 33), (71, 21, 52), (108, 24, 88), (94, 24, 108), (24, 87, 88), (24, 68, 86, 87), (86, 68, 109), (68, 129, 109), (68, 128, 129), (21, 74, 73), (73, 56, 21), (74, 21, 71), (55, 36, 21, 57), (21, 56, 57), (132, 68, 113), (128, 68, 132), (68, 92, 112, 113), (72, 36, 55), (96, 36, 72), (112, 92, 133), (76, 36, 96), (75, 58, 36, 76), (136, 116, 168), (92, 137, 133), (92, 116, 136, 137), (168, 116, 188), (97, 58, 75), (98, 58, 97), (190, 116, 170), (188, 116, 190), (118, 77, 99), (142, 77, 118), (77, 58, 98, 99), (140, 192, 191), (191, 171, 140), (192, 140, 212), (170, 116, 140, 172), (140, 171, 172), (119, 77, 144), (77, 176, 144), (77, 142, 176), (214, 140, 196), (212, 140, 214), (143, 100, 121), (177, 100, 143), (100, 120, 121), (100, 77, 119, 120), (145, 100, 180), (149, 148, 178), (204, 149, 178), (180, 100, 203), (149, 204, 215), (215, 197, 149), (100, 202, 203), (100, 177, 202), (196, 140, 149, 198), (149, 197, 198), (149, 153, 151), (149, 122, 153), (122, 152, 153), (122, 150, 152), (151, 147, 149), (122, 146, 150), (147, 148, 149), (122, 100, 145, 146), (149, 179, 122), (179, 154, 122), (179, 205, 154), (205, 181, 154), (205, 218, 181), (218, 206, 181), (218, 222, 206), (222, 219, 206), (222, 223, 219), (4, 0, 3, 7), (7, 9, 8, 4), (3, 2, 7), (2, 9, 7), (2, 5, 9), (5, 12, 9), (5, 11, 12), (11, 19, 12), (11, 15, 19), (15, 23, 19), (15, 18, 23), (49, 46, 23), (23, 48, 49), (23, 18, 48), (18, 47, 48), (18, 45, 47), (46, 43, 23), (18, 44, 45), (41, 42, 23, 43), (66, 18, 64), (42, 41, 67), (44, 18, 66), (85, 42, 67), (18, 63, 64), (18, 40, 63), (42, 85, 106), (106, 107, 42), (18, 22, 38, 39), (39, 40, 18), (91, 42, 111), (111, 42, 107), (42, 91, 90), (89, 69, 42, 90), (38, 22, 65), (65, 22, 84), (110, 69, 89), (69, 110, 130), (130, 131, 69), (22, 81, 82), (22, 62, 81), (84, 22, 82), (22, 37, 60, 61), (61, 62, 22), (115, 69, 135), (135, 69, 131), (114, 93, 69, 115), (60, 37, 83), (83, 37, 104), (134, 93, 114), (104, 37, 80), (37, 59, 79, 80), (169, 117, 138), (93, 134, 139), (138, 117, 93, 139), (189, 117, 169), (79, 59, 105), (105, 59, 102), (173, 117, 195), (195, 117, 189), (103, 78, 127), (127, 78, 167), (102, 59, 78, 103), (141, 193, 194), (141, 175, 193), (213, 141, 194), (141, 117, 173, 174), (174, 175, 141), (165, 78, 124), (78, 165, 186), (186, 167, 78), (199, 141, 217), (217, 141, 213), (126, 101, 166), (166, 101, 187), (101, 126, 125), (124, 78, 101, 125), (185, 158, 210), (159, 158, 185), (184, 101, 156), (209, 101, 184), (158, 216, 210), (158, 201, 216), (101, 209, 211), (211, 187, 101), (158, 141, 199, 200), (200, 201, 158), (123, 164, 161), (123, 163, 164), (123, 158, 163), (158, 162, 163), (158, 160, 162), (161, 157, 123), (158, 159, 160), (156, 101, 123, 157), (123, 183, 158), (123, 155, 183), (155, 208, 183), (155, 182, 208), (182, 221, 208), (182, 207, 221), (207, 225, 221), (207, 220, 225), (220, 224, 225), (47, 30, 32, 48), (45, 27, 30, 47), (66, 54, 51, 44), (64, 53, 54, 66), (28, 27, 44, 51), (64, 63, 53), (27, 45, 44), (63, 40, 34, 53), (40, 39, 35, 34), (65, 71, 52, 38), (84, 74, 71, 65), (33, 39, 38, 52), (82, 73, 74, 84), (33, 35, 39), (82, 81, 73), (81, 62, 56, 73), (62, 61, 57, 56), (60, 83, 72, 55), (83, 104, 96, 72), (55, 57, 61, 60), (104, 80, 76, 96), (79, 105, 75, 76), (105, 97, 75), (76, 80, 79), (105, 102, 98, 97), (102, 103, 99, 98), (167, 186, 142, 118), (118, 99, 127, 167), (186, 176, 142), (99, 103, 127), (165, 119, 144, 186), (124, 120, 119, 165), (144, 176, 186), (124, 125, 120), (166, 187, 143, 121), (187, 211, 177, 143), (121, 120, 126, 166), (211, 202, 177), (120, 125, 126), (209, 184, 180, 203), (184, 156, 145, 180), (203, 202, 211, 209), (156, 157, 146, 145), (161, 150, 146, 157), (164, 152, 150, 161), (163, 153, 152, 164), (162, 151, 153, 163), (160, 147, 151, 162), (185, 204, 178, 159), (210, 216, 204, 185), (148, 147, 159, 178), (216, 215, 204), (147, 160, 159), (216, 201, 197, 215), (201, 200, 198, 197), (217, 212, 214, 199), (213, 192, 212, 217), (196, 200, 199, 214), (194, 191, 192, 213), (196, 198, 200), (194, 193, 191), (193, 175, 171, 191), (175, 174, 172, 171), (173, 195, 190, 170), (195, 189, 188, 190), (170, 172, 174, 173), (189, 169, 168, 188), (138, 139, 136, 168), (139, 137, 136), (168, 169, 138), (139, 134, 133, 137), (114, 112, 133, 134), (114, 115, 113, 112), (131, 130, 128, 132), (132, 113, 135, 131), (130, 129, 128), (113, 115, 135), (110, 86, 109, 130), (89, 87, 86, 110), (109, 129, 130), (89, 90, 87), (111, 107, 108, 88), (107, 106, 94, 108), (88, 87, 91, 111), (106, 95, 94), (87, 90, 91), (67, 41, 50, 70), (70, 95, 85, 67), (41, 26, 25, 50), (95, 106, 85), (41, 43, 26), (46, 29, 26, 43), (31, 49, 48, 32), (49, 31, 29, 46)])
me_cylinder.use_remesh_preserve_volume = False
me_cylinder.use_remesh_preserve_attributes = False
me_cylinder.use_mirror_vertex_groups = False
me_cylinder.update()
me_cylinder_001 = bpy.data.meshes.new('Cylinder.001')
me_cylinder_001.from_pydata([(0.0, 1.0, 1.0), (0.1951, 0.9808, 1.0), (0.1951, 0.9808, -0.2963), (0.01542, 0.9985, -0.2963), (0.0, 1.0, -0.2963), (-0.1951, 0.9808, 1.0), (0.3827, 0.9239, 1.0), (0.3447, 0.9354, -0.2963), (0.3827, 0.9239, -0.2963), (-0.1951, 0.9808, -0.2963), (-0.3827, 0.9239, 1.0), (0.5556, 0.8315, 1.0), (0.5556, 0.8315, -0.2963), (0.4022, 0.9135, -0.2963), (-0.3447, 0.9354, -0.2963), (-0.3827, 0.9239, -0.2963), (-0.2099, 0.9763, -0.2963), (-0.5556, 0.8315, 1.0), (0.7071, 0.7071, 1.0), (0.7071, 0.7071, -0.2963), (0.6204, 0.7783, -0.2963), (0.5994, 0.7955, -0.2963), (-0.5556, 0.8315, -0.2963), (-0.7071, 0.7071, 1.0), (0.8315, 0.5556, 1.0), (0.8315, 0.5556, -0.2963), (0.7745, 0.625, -0.2963), (0.812, 0.5792, -0.2963), (0.7745, 0.625, -0.2963), (0.799, 0.5951, -0.2963), (0.7951, 0.5999, -0.2963), (0.7932, 0.6022, -0.2963), (0.7904, 0.6056, -0.2963), (0.7865, 0.6104, -0.2963), (0.783, 0.6146, -0.2963), (0.7764, 0.6227, -0.2963), (-0.5994, 0.7955, -0.2963), (-0.7071, 0.7071, -0.2963), (-0.5727, 0.8174, -0.2963), (-0.8315, 0.5556, 1.0), (0.9239, 0.3827, 1.0), (0.9239, 0.3827, -0.2963), (0.8983, 0.4305, -0.2963), (0.9146, 0.4, -0.2963), (0.8998, 0.4278, -0.2963), (0.9094, 0.4097, -0.2963), (0.9063, 0.4156, -0.2963), (0.9054, 0.4173, -0.2963), (-0.7603, 0.6423, -0.2963), (-0.7951, 0.5999, -0.2963), (-0.8315, 0.5556, -0.2963), (-0.7745, 0.625, -0.2963), (-0.783, 0.6146, -0.2963), (-0.7745, 0.625, -0.2963), (-0.7764, 0.6227, -0.2963), (-0.9239, 0.3827, 1.0), (0.9808, 0.1951, 1.0), (0.9734, 0.2195, -0.2963), (0.9808, 0.1951, -0.2963), (0.9772, 0.207, -0.2963), (0.9751, 0.2138, -0.2963), (-0.8905, 0.4452, -0.2963), (-0.9094, 0.4097, -0.2963), (-0.9239, 0.3827, -0.2963), (-0.8933, 0.4398, -0.2963), (-0.9063, 0.4156, -0.2963), (-0.8955, 0.4359, -0.2963), (-0.8969, 0.4332, -0.2963), (-0.8983, 0.4305, -0.2963), (-0.8998, 0.4278, -0.2963), (-0.9808, 0.1951, 1.0), (1.0, 7.55e-08, 1.0), (1.0, 1.406e-07, -0.2963), (1.0, 7.55e-08, -0.2963), (-0.9808, 0.1951, -0.2963), (-0.9694, 0.2327, -0.2963), (-0.9751, 0.2139, -0.2963), (-0.97, 0.2308, -0.2963), (-0.9734, 0.2195, -0.2963), (-0.9719, 0.2244, -0.2963), (0.0, 0.1875, 1.0), (0.1875, 4.371e-07, 1.0), (0.1839, 0.03658, 1.0), (0.9808, -0.1951, 1.0), (0.9808, -0.1951, -0.2963), (0.9988, -0.01243, -0.2963), (-1.0, 9.656e-07, -0.2963), (-1.0, 9.656e-07, 1.0), (-0.9988, 0.01243, -0.2963), (-1.0, 1.031e-06, -0.2963), (0.03658, 0.1839, 1.0), (-0.03658, 0.1839, 1.0), (0.1875, 4.371e-07, -1.0), (0.1875, 1.416e-08, 1.0), (0.1732, 0.07175, 1.0), (0.1678, -0.08197, 1.0), (0.1559, -0.1042, 1.0), (0.9239, -0.3827, 1.0), (0.9239, -0.3827, -0.2963), (0.9694, -0.2327, -0.2963), (0.9751, -0.2138, -0.2963), (0.97, -0.2308, -0.2963), (0.9734, -0.2195, -0.2963), (0.9719, -0.2244, -0.2963), (-0.1678, 0.08197, 1.0), (-0.1559, 0.1042, 1.0), (-0.9808, -0.1951, -0.2963), (-0.9808, -0.1951, 1.0), (-0.9827, -0.1756, -0.2963), (0.07175, 0.1732, 1.0), (0.03658, 0.1839, -1.0), (0.0, 0.1875, -1.0), (-0.07175, 0.1732, 1.0), (-0.03658, 0.1839, -1.0), (0.1839, 0.03658, -1.0), (0.1875, 1.416e-08, -1.0), (0.1839, -0.03658, 1.0), (0.1559, 0.1042, 1.0), (0.1732, 0.07175, -1.0), (0.1326, -0.1326, 1.0), (0.1732, -0.07175, 1.0), (0.1678, -0.08197, -1.0), (0.1559, -0.1042, -1.0), (-0.9239, -0.3827, 1.0), (0.8315, -0.5556, 1.0), (0.8315, -0.5556, -0.2963), (0.8905, -0.4452, -0.2963), (0.9094, -0.4097, -0.2963), (0.8933, -0.4398, -0.2963), (0.9063, -0.4156, -0.2963), (0.8955, -0.4359, -0.2963), (0.8969, -0.4332, -0.2963), (0.8983, -0.4305, -0.2963), (0.8998, -0.4278, -0.2963), (-0.1326, 0.1326, 1.0), (-0.1732, 0.07175, 1.0), (-0.1678, 0.08197, -1.0), (-0.1559, 0.1042, -1.0), (-0.1875, 1.81e-07, 1.0), (-0.1875, 6.04e-07, 1.0), (-0.9239, -0.3827, -0.2963), (-0.9734, -0.2195, -0.2963), (-0.9772, -0.207, -0.2963), (-0.9751, -0.2138, -0.2963), (0.1042, 0.1559, 1.0), (0.07175, 0.1732, -1.0), (0.9808, 0.1951, -1.0), (-0.1042, 0.1559, 1.0), (-0.07175, 0.1732, -1.0), (-0.9808, 0.1951, -1.0), (1.0, 7.55e-08, -1.0), (0.1839, -0.03658, -1.0), (0.1486, 0.1131, 1.0), (0.1559, 0.1042, -1.0), (0.1042, -0.1559, 1.0), (0.1326, -0.1326, -1.0), (0.1732, -0.07175, -1.0), (0.9808, -0.1951, -1.0), (-0.8315, -0.5556, 1.0), (0.7071, -0.7071, 1.0), (0.7071, -0.7071, -0.2963), (0.7603, -0.6423, -0.2963), (0.7951, -0.5999, -0.2963), (0.7745, -0.625, -0.2963), (0.783, -0.6146, -0.2963), (0.7745, -0.625, -0.2963), (0.7764, -0.6227, -0.2963), (-0.1326, 0.1326, -1.0), (-0.1839, 0.03658, 1.0), (-0.1732, 0.07175, -1.0), (-1.0, 9.656e-07, -1.0), (-0.1839, -0.03658, 1.0), (-0.1875, 1.81e-07, -1.0), (-0.1875, 6.04e-07, -1.0), (-0.8983, -0.4305, -0.2963), (-0.8315, -0.5556, -0.2963), (-0.9239, -0.3827, -0.2963), (-0.8998, -0.4278, -0.2963), (-0.9146, -0.4, -0.2963), (-0.9094, -0.4097, -0.2963), (-0.9063, -0.4156, -0.2963), (-0.9054, -0.4173, -0.2963), (0.1042, 0.1559, -1.0), (0.1326, 0.1326, 1.0), (-0.1042, 0.1559, -1.0), (0.9808, 0.1951, -0.7963), (1.0, 1.406e-07, -0.7963), (1.0, 7.55e-08, -0.7963), (0.07175, -0.1732, 1.0), (0.1042, -0.1559, -1.0), (0.9988, -0.01243, -0.7963), (0.9808, -0.1951, -0.7963), (-6.11e-08, -0.1875, 1.0), (-0.7071, -0.7071, 1.0), (0.5556, -0.8315, 1.0), (0.5556, -0.8315, -0.2963), (0.5994, -0.7955, -0.2963), (0.5727, -0.8174, -0.2963), (-0.1839, 0.03658, -1.0), (-0.9988, 0.01243, -0.7963), (-0.9808, 0.1951, -0.7963), (-1.0, 9.656e-07, -0.7963), (-1.0, 1.031e-06, -0.7963), (-0.1732, -0.07175, 1.0), (-0.1839, -0.03658, -1.0), (-0.9808, -0.1951, -1.0), (-0.7745, -0.625, -0.2963), (-0.7071, -0.7071, -0.2963), (-0.812, -0.5792, -0.2963), (-0.7745, -0.625, -0.2963), (-0.799, -0.5951, -0.2963), (-0.7951, -0.5999, -0.2963), (-0.7932, -0.6022, -0.2963), (-0.7904, -0.6056, -0.2963), (-0.7865, -0.6104, -0.2963), (-0.783, -0.6146, -0.2963), (-0.7764, -0.6227, -0.2963), (0.1326, 0.1326, -1.0), (0.9239, 0.3827, -1.0), (0.9239, 0.3827, -0.7963), (0.9734, 0.2195, -0.7963), (0.9772, 0.207, -0.7963), (0.9751, 0.2138, -0.7963), (0.1486, 0.1131, -1.0), (0.03658, -0.1839, 1.0), (0.07175, -0.1732, -1.0), (0.9694, -0.2327, -0.7963), (0.9239, -0.3827, -0.7963), (0.9239, -0.3827, -1.0), (0.9751, -0.2138, -0.7963), (0.97, -0.2308, -0.7963), (0.9734, -0.2195, -0.7963), (0.9719, -0.2244, -0.7963), (-0.03658, -0.1839, 1.0), (-0.5556, -0.8315, 1.0), (0.3827, -0.9239, 1.0), (0.3827, -0.9239, -0.2963), (-0.9694, 0.2327, -0.7963), (-0.9239, 0.3827, -0.7963), (-0.9239, 0.3827, -1.0), (-0.9751, 0.2139, -0.7963), (-0.97, 0.2308, -0.7963), (-0.9734, 0.2195, -0.7963), (-0.9719, 0.2244, -0.7963), (-0.9827, -0.1756, -0.7963), (-0.9808, -0.1951, -0.7963), (-0.1559, -0.1042, 1.0), (-0.1732, -0.07175, -1.0), (-0.6204, -0.7783, -0.2963), (-0.5994, -0.7955, -0.2963), (-0.5556, -0.8315, -0.2963), (0.8315, 0.5556, -1.0), (0.8315, 0.5556, -0.7963), (0.8983, 0.4305, -0.7963), (0.9146, 0.4, -0.7963), (0.8998, 0.4278, -0.7963), (0.9094, 0.4097, -0.7963), (0.9054, 0.4173, -0.7963), (0.9063, 0.4156, -0.7963), (0.03658, -0.1839, -1.0), (0.8905, -0.4452, -0.7963), (0.8315, -0.5556, -0.7963), (0.8315, -0.5556, -1.0), (0.9094, -0.4097, -0.7963), (0.8933, -0.4398, -0.7963), (0.9063, -0.4156, -0.7963), (0.8998, -0.4278, -0.7963), (0.8983, -0.4305, -0.7963), (0.8969, -0.4332, -0.7963), (0.8955, -0.4359, -0.7963), (-0.9239, -0.3827, -1.0), (-0.07175, -0.1732, 1.0), (-0.03658, -0.1839, -1.0), (-6.11e-08, -0.1875, -1.0), (-0.3827, -0.9239, 1.0), (0.1951, -0.9808, 1.0), (0.1951, -0.9808, -0.2963), (0.3447, -0.9354, -0.2963), (0.2099, -0.9763, -0.2963), (-0.8905, 0.4452, -0.7963), (-0.8315, 0.5556, -0.7963), (-0.8315, 0.5556, -1.0), (-0.9094, 0.4097, -0.7963), (-0.8933, 0.4398, -0.7963), (-0.9063, 0.4156, -0.7963), (-0.8998, 0.4278, -0.7963), (-0.8983, 0.4305, -0.7963), (-0.8969, 0.4332, -0.7963), (-0.8955, 0.4359, -0.7963), (-0.9239, -0.3827, -0.7963), (-0.9734, -0.2195, -0.7963), (-0.9772, -0.207, -0.7963), (-0.9751, -0.2138, -0.7963), (-0.1486, -0.1131, 1.0), (-0.1559, -0.1042, -1.0), (-0.4022, -0.9135, -0.2963), (-0.3827, -0.9239, -0.2963), (0.7071, 0.7071, -1.0), (0.7071, 0.7071, -0.7963), (0.7745, 0.625, -0.7963), (0.812, 0.5792, -0.7963), (0.7745, 0.625, -0.7963), (0.799, 0.5951, -0.7963), (0.7764, 0.6227, -0.7963), (0.783, 0.6146, -0.7963), (0.7865, 0.6104, -0.7963), (0.7904, 0.6056, -0.7963), (0.7932, 0.6022, -0.7963), (0.7951, 0.5999, -0.7963), (0.7603, -0.6423, -0.7963), (0.7071, -0.7071, -0.7963), (0.7071, -0.7071, -1.0), (0.7951, -0.5999, -0.7963), (0.7745, -0.625, -0.7963), (0.783, -0.6146, -0.7963), (0.7764, -0.6227, -0.7963), (0.7745, -0.625, -0.7963), (-0.8315, -0.5556, -1.0), (-0.1042, -0.1559, 1.0), (-0.07175, -0.1732, -1.0), (-0.1951, -0.9808, 1.0), (-3.258e-07, -1.0, 1.0), (-3.258e-07, -1.0, -0.2963), (-0.7603, 0.6423, -0.7963), (-0.7071, 0.7071, -0.7963), (-0.7071, 0.7071, -1.0), (-0.7951, 0.5999, -0.7963), (-0.7745, 0.625, -0.7963), (-0.783, 0.6146, -0.7963), (-0.7764, 0.6227, -0.7963), (-0.7745, 0.625, -0.7963), (-0.8315, -0.5556, -0.7963), (-0.8983, -0.4305, -0.7963), (-0.8998, -0.4278, -0.7963), (-0.9239, -0.3827, -0.7963), (-0.9146, -0.4, -0.7963), (-0.9054, -0.4173, -0.7963), (-0.9063, -0.4156, -0.7963), (-0.9094, -0.4097, -0.7963), (-0.1326, -0.1326, 1.0), (-0.3447, -0.9354, -0.2963), (-0.1951, -0.9808, -0.2963), (0.6204, 0.7783, -0.7963), (0.5556, 0.8315, -1.0), (0.5556, 0.8315, -0.7963), (0.5994, 0.7955, -0.7963), (0.5994, -0.7955, -0.7963), (0.5556, -0.8315, -1.0), (0.5727, -0.8174, -0.7963), (0.5556, -0.8315, -0.7963), (-0.7071, -0.7071, -1.0), (-0.1042, -0.1559, -1.0), (-0.01542, -0.9985, -0.2963), (-0.5994, 0.7955, -0.7963), (-0.5556, 0.8315, -1.0), (-0.5727, 0.8174, -0.7963), (-0.5556, 0.8315, -0.7963), (-0.7071, -0.7071, -0.7963), (-0.7745, -0.625, -0.7963), (-0.812, -0.5792, -0.7963), (-0.7745, -0.625, -0.7963), (-0.799, -0.5951, -0.7963), (-0.7764, -0.6227, -0.7963), (-0.783, -0.6146, -0.7963), (-0.7865, -0.6104, -0.7963), (-0.7904, -0.6056, -0.7963), (-0.7932, -0.6022, -0.7963), (-0.7951, -0.5999, -0.7963), (-0.1486, -0.1131, -1.0), (0.4022, 0.9135, -0.7963), (0.3827, 0.9239, -1.0), (0.3827, 0.9239, -0.7963), (0.3827, -0.9239, -0.7963), (0.3827, -0.9239, -1.0), (-0.5556, -0.8315, -1.0), (-0.1326, -0.1326, -1.0), (-0.3827, 0.9239, -0.7963), (-0.3827, 0.9239, -1.0), (-0.6204, -0.7783, -0.7963), (-0.5556, -0.8315, -0.7963), (-0.5994, -0.7955, -0.7963), (0.1951, 0.9808, -1.0), (0.1951, 0.9808, -0.7963), (0.3447, 0.9354, -0.7963), (0.1951, -0.9808, -0.7963), (0.1951, -0.9808, -1.0), (0.3447, -0.9354, -0.7963), (0.2099, -0.9763, -0.7963), (-0.3827, -0.9239, -1.0), (-0.1951, 0.9808, -0.7963), (-0.1951, 0.9808, -1.0), (-0.3447, 0.9354, -0.7963), (-0.2099, 0.9763, -0.7963), (-0.4022, -0.9135, -0.7963), (-0.3827, -0.9239, -0.7963), (0.01542, 0.9985, -0.7963), (0.0, 1.0, -1.0), (0.0, 1.0, -0.7963), (-3.258e-07, -1.0, -0.7963), (-3.258e-07, -1.0, -1.0), (-0.1951, -0.9808, -1.0), (-0.1951, -0.9808, -0.7963), (-0.3447, -0.9354, -0.7963), (-0.01542, -0.9985, -0.7963), (0.0, 0.625, -0.2963), (-0.1219, 0.613, -0.2963), (0.1219, 0.613, -0.2963), (-0.2392, 0.5774, -0.2963), (-0.1219, 0.613, -0.7963), (0.0, 0.625, -0.7963), (0.1219, 0.613, -0.7963), (0.2392, 0.5774, -0.2963), (-0.3472, 0.5197, -0.2963), (-0.2392, 0.5774, -0.7963), (0.2392, 0.5774, -0.7963), (0.2723, 0.5597, -0.2963), (-0.3763, 0.4958, -0.2963), (-0.3472, 0.5197, -0.7963), (0.2723, 0.5597, -0.7963), (0.3072, 0.5411, -0.2963), (-0.4069, 0.4707, -0.2963), (-0.3763, 0.4958, -0.7963), (0.3316, 0.528, -0.2963), (-0.4283, 0.4532, -0.2963), (-0.4069, 0.4707, -0.7963), (0.3072, 0.5411, -0.7963), (0.3472, 0.5197, -0.2963), (-0.4419, 0.4419, -0.2963), (-0.4283, 0.4532, -0.7963), (0.3316, 0.528, -0.7963), (0.3699, 0.5011, -0.2963), (-0.4513, 0.4305, -0.2963), (-0.4419, 0.4419, -0.7963), (0.3472, 0.5197, -0.7963), (0.3699, 0.5011, -0.7963), (0.4419, 0.4419, -0.2963), (-0.4605, 0.4193, -0.2963), (0.4419, 0.4419, -0.7963), (0.4513, 0.4305, -0.2963), (-0.5009, 0.3701, -0.2963), (-0.4513, 0.4305, -0.7963), (0.4605, 0.4193, -0.2963), (-0.5197, 0.3472, -0.2963), (-0.4605, 0.4193, -0.7963), (0.4513, 0.4305, -0.7963), (0.4953, 0.3769, -0.2963), (-0.5593, 0.2731, -0.2963), (-0.5009, 0.3701, -0.7963), (0.4605, 0.4193, -0.7963), (0.5009, 0.3701, -0.2963), (-0.5635, 0.2653, -0.2963), (-0.5593, 0.2731, -0.7963), (-0.5635, 0.2653, -0.7963), (-0.5197, 0.3472, -0.7963), (0.4953, 0.3769, -0.7963), (0.5197, 0.3472, -0.2963), (-0.5774, 0.2392, -0.2963), (-0.5774, 0.2392, -0.7963), (0.5009, 0.3701, -0.7963), (0.5405, 0.3083, -0.2963), (-0.5834, 0.2195, -0.2963), (0.5197, 0.3472, -0.7963), (0.5405, 0.3083, -0.7963), (0.5774, 0.2392, -0.2963), (-0.5902, 0.197, -0.2963), (-0.5834, 0.2195, -0.7963), (0.5774, 0.2392, -0.7963), (0.5834, 0.2195, -0.2963), (-0.613, 0.1219, -0.2963), (-0.5902, 0.197, -0.7963), (0.5834, 0.2195, -0.7963), (0.5902, 0.197, -0.2963), (-0.6201, 0.04973, -0.2963), (-0.613, 0.1219, -0.7963), (0.5902, 0.197, -0.7963), (0.5985, 0.1697, -0.2963), (-0.625, 8.638e-07, -0.2963), (-0.6201, 0.04973, -0.7963), (0.5985, 0.1697, -0.7963), (0.613, 0.1219, -0.2963), (-0.625, 6.035e-07, -0.2963), (-0.625, 8.638e-07, -0.7963), (0.613, 0.1219, -0.7963), (0.625, 3.075e-07, -0.2963), (-0.6207, -0.04389, -0.2963), (-0.625, 6.035e-07, -0.7963), (0.625, 3.075e-07, -0.7963), (0.625, 4.719e-08, -0.2963), (-0.613, -0.1219, -0.2963), (-0.6207, -0.04389, -0.7963), (0.625, 4.719e-08, -0.7963), (0.6201, -0.04973, -0.2963), (-0.5985, -0.1697, -0.2963), (-0.613, -0.1219, -0.7963), (0.6201, -0.04973, -0.7963), (0.613, -0.1219, -0.2963), (-0.5902, -0.197, -0.2963), (-0.5985, -0.1697, -0.7963), (0.613, -0.1219, -0.7963), (0.5902, -0.197, -0.2963), (-0.5834, -0.2195, -0.2963), (-0.5902, -0.197, -0.7963), (0.5902, -0.197, -0.7963), (0.5834, -0.2195, -0.7963), (0.5834, -0.2195, -0.2963), (-0.5774, -0.2392, -0.2963), (-0.5834, -0.2195, -0.7963), (0.5774, -0.2392, -0.7963), (0.5774, -0.2392, -0.2963), (-0.5774, -0.2392, -0.7963), (-0.5405, -0.3083, -0.2963), (0.5635, -0.2653, -0.2963), (-0.5405, -0.3083, -0.7963), (-0.5197, -0.3472, -0.2963), (0.5635, -0.2653, -0.7963), (0.5593, -0.2731, -0.2963), (-0.5197, -0.3472, -0.7963), (-0.5009, -0.3701, -0.2963), (0.5593, -0.2731, -0.7963), (0.5197, -0.3472, -0.2963), (-0.5009, -0.3701, -0.7963), (-0.4953, -0.3769, -0.2963), (-0.4953, -0.3769, -0.7963), (0.5197, -0.3472, -0.7963), (0.5009, -0.3701, -0.2963), (-0.4605, -0.4193, -0.2963), (-0.4605, -0.4193, -0.7963), (0.5009, -0.3701, -0.7963), (0.4605, -0.4193, -0.7963), (0.4605, -0.4193, -0.2963), (-0.4513, -0.4305, -0.2963), (-0.4513, -0.4305, -0.7963), (0.4513, -0.4305, -0.7963), (0.4513, -0.4305, -0.2963), (-0.4419, -0.4419, -0.2963), (-0.4419, -0.4419, -0.7963), (0.4419, -0.4419, -0.7963), (0.4419, -0.4419, -0.2963), (-0.3699, -0.5011, -0.2963), (0.4283, -0.4532, -0.2963), (-0.3699, -0.5011, -0.7963), (-0.3472, -0.5197, -0.2963), (0.4283, -0.4532, -0.7963), (0.4069, -0.4707, -0.2963), (-0.3472, -0.5197, -0.7963), (-0.3316, -0.528, -0.2963), (0.4069, -0.4707, -0.7963), (0.3763, -0.4958, -0.2963), (-0.3072, -0.5411, -0.2963), (-0.3316, -0.528, -0.7963), (0.3763, -0.4958, -0.7963), (0.3472, -0.5197, -0.2963), (-0.2723, -0.5597, -0.2963), (-0.3072, -0.5411, -0.7963), (-0.2723, -0.5597, -0.7963), (0.3472, -0.5197, -0.7963), (0.2392, -0.5774, -0.2963), (-0.2392, -0.5774, -0.2963), (0.2392, -0.5774, -0.7963), (0.1219, -0.613, -0.2963), (-0.1219, -0.613, -0.2963), (-0.2392, -0.5774, -0.7963), (0.1219, -0.613, -0.7963), (-2.037e-07, -0.625, -0.2963), (-0.1219, -0.613, -0.7963), (-2.037e-07, -0.625, -0.7963)], [], [(396, 397, 395, 381), (395, 382, 381), (0, 2, 3, 4), (0, 1, 2), (383, 371, 370, 381), (381, 382, 383), (6, 8, 7, 2), (2, 1, 6), (370, 371, 369, 343), (369, 344, 343), (13, 8, 6, 12), (6, 11, 12), (343, 345, 342, 297), (343, 344, 345), (342, 298, 297), (20, 21, 11, 19), (21, 12, 11), (11, 18, 19), (251, 308, 302, 300), (251, 305, 306, 307), (251, 303, 304, 305), (251, 299, 301, 303), (251, 307, 308), (300, 252, 251), (297, 298, 299, 251), (35, 28, 18, 34), (18, 32, 33, 34), (18, 30, 31, 32), (18, 27, 29, 30), (26, 19, 18, 28), (18, 24, 25, 27), (218, 258, 256, 254), (218, 253, 255, 257), (218, 257, 258), (254, 219, 218), (251, 252, 253, 218), (47, 44, 24, 46), (24, 43, 45, 46), (42, 25, 24, 44), (24, 40, 41, 43), (146, 222, 221, 185), (146, 218, 220, 222), (218, 219, 220), (56, 59, 60, 57), (56, 58, 59), (41, 40, 56, 57), (150, 146, 186, 187), (146, 185, 186), (71, 73, 72, 58), (58, 56, 71), (150, 187, 190, 157), (190, 191, 157), (83, 85, 73, 71), (83, 84, 85), (157, 232, 230, 226), (157, 229, 231, 232), (157, 191, 229), (226, 227, 228, 157), (97, 103, 102, 100), (97, 99, 101, 103), (84, 83, 97, 100), (97, 98, 99), (228, 269, 264, 260), (228, 266, 267, 268), (228, 263, 265, 266), (228, 268, 269), (228, 227, 263), (260, 261, 262, 228), (133, 129, 97, 132), (97, 130, 131, 132), (97, 126, 128, 130), (127, 98, 97, 129), (97, 124, 125, 126), (262, 316, 313, 309), (262, 312, 314, 315), (262, 315, 316), (262, 261, 312), (309, 310, 311, 262), (166, 164, 124, 165), (124, 161, 163, 165), (162, 125, 124, 164), (124, 159, 160, 161), (347, 311, 346, 348), (348, 349, 347), (311, 310, 346), (197, 196, 159, 195), (196, 160, 159), (159, 194, 195), (373, 347, 349, 372), (236, 195, 194, 235), (373, 372, 386, 387), (384, 385, 373, 387), (278, 277, 235, 276), (277, 236, 235), (235, 275, 276), (399, 385, 384, 398), (322, 276, 275, 321), (399, 398, 403, 400), (403, 401, 400), (352, 322, 321, 341), (321, 320, 341), (388, 400, 402, 394), (400, 401, 402), (296, 340, 320, 274), (340, 341, 320), (388, 394, 393, 374), (393, 379, 374), (295, 296, 274, 250), (274, 234, 250), (374, 380, 378, 350), (374, 379, 380), (378, 357, 350), (248, 249, 234, 207), (249, 250, 234), (234, 193, 207), (317, 367, 361, 359), (317, 364, 365, 366), (317, 362, 363, 364), (317, 358, 360, 362), (317, 366, 367), (359, 331, 317), (350, 357, 358, 317), (216, 209, 193, 215), (193, 213, 214, 215), (193, 211, 212, 213), (193, 208, 210, 211), (206, 207, 193, 209), (193, 158, 175, 208), (270, 338, 335, 334), (270, 333, 336, 337), (270, 337, 338), (334, 289, 270), (270, 317, 332, 333), (317, 331, 332), (181, 177, 158, 180), (158, 178, 179, 180), (158, 140, 176, 178), (174, 175, 158, 177), (158, 123, 140), (205, 290, 292, 291), (291, 245, 205), (270, 289, 290, 205), (107, 142, 143, 141), (107, 106, 142), (140, 123, 107, 141), (205, 245, 244, 170), (244, 201, 170), (87, 108, 106, 107), (87, 86, 108), (170, 202, 199, 149), (170, 201, 202), (199, 200, 149), (70, 88, 89, 86), (70, 74, 88), (86, 87, 70), (149, 243, 241, 237), (149, 240, 242, 243), (149, 200, 240), (237, 238, 239, 149), (55, 79, 78, 76), (55, 75, 77, 79), (74, 70, 55, 76), (55, 63, 75), (239, 288, 283, 279), (239, 285, 286, 287), (239, 282, 284, 285), (239, 287, 288), (239, 238, 282), (279, 280, 281, 239), (69, 65, 55, 68), (55, 66, 67, 68), (55, 61, 64, 66), (62, 63, 55, 65), (55, 39, 50, 61), (281, 330, 327, 323), (281, 326, 328, 329), (281, 329, 330), (281, 280, 326), (323, 324, 325, 281), (54, 52, 39, 53), (39, 48, 51, 53), (49, 50, 39, 52), (39, 23, 37, 48), (354, 325, 353, 355), (355, 356, 354), (325, 324, 353), (38, 36, 23, 22), (36, 37, 23), (23, 17, 22), (377, 354, 356, 376), (15, 22, 17, 10), (1, 0, 5), (1, 5, 10), (1, 10, 6), (10, 17, 6), (17, 11, 6), (17, 23, 11), (23, 18, 11), (23, 39, 18), (39, 24, 18), (39, 55, 24), (55, 40, 24), (55, 70, 40), (70, 56, 40), (109, 144, 56), (56, 90, 109), (56, 80, 90), (56, 70, 80), (70, 91, 80), (70, 112, 91), (70, 147, 112), (70, 134, 147), (144, 183, 56), (70, 105, 134), (183, 152, 56), (70, 87, 104, 105), (87, 168, 135), (135, 104, 87), (87, 139, 168), (56, 117, 94), (94, 82, 56), (56, 152, 117), (81, 71, 56, 82), (107, 203, 171), (107, 246, 203), (171, 138, 107), (87, 107, 138, 139), (107, 293, 246), (71, 116, 120), (71, 93, 116), (71, 81, 93), (120, 95, 71), (107, 271, 318), (107, 233, 271), (107, 192, 233), (107, 83, 192), (83, 224, 192), (83, 188, 224), (83, 154, 188), (83, 119, 154), (83, 96, 119), (318, 339, 107), (339, 293, 107), (83, 71, 95, 96), (107, 123, 83), (123, 97, 83), (123, 158, 97), (158, 124, 97), (158, 193, 124), (193, 159, 124), (193, 234, 159), (234, 194, 159), (234, 274, 194), (274, 235, 194), (274, 320, 235), (320, 275, 235), (320, 321, 275), (389, 397, 396, 390), (5, 0, 4, 9), (377, 376, 391, 392), (389, 390, 377, 392), (16, 14, 10, 9), (14, 15, 10), (10, 5, 9), (396, 381, 390), (381, 377, 390), (381, 370, 377), (370, 354, 377), (370, 343, 354), (343, 325, 354), (343, 297, 325), (297, 281, 325), (297, 251, 281), (251, 239, 281), (251, 218, 239), (218, 149, 239), (218, 146, 149), (184, 167, 149), (149, 148, 184), (149, 113, 148), (149, 111, 113), (149, 146, 111), (146, 110, 111), (146, 145, 110), (146, 182, 145), (146, 217, 182), (167, 137, 149), (146, 223, 217), (136, 170, 149, 137), (170, 169, 198), (170, 136, 169), (198, 173, 170), (146, 118, 153), (146, 114, 118), (153, 223, 146), (146, 150, 92, 114), (205, 204, 247), (247, 294, 205), (205, 172, 204), (170, 173, 172, 205), (294, 368, 205), (150, 156, 151), (151, 115, 150), (115, 92, 150), (150, 121, 156), (157, 189, 155), (157, 225, 189), (157, 259, 225), (157, 273, 259), (157, 205, 273), (205, 272, 273), (205, 319, 272), (205, 351, 319), (155, 122, 157), (205, 375, 351), (205, 368, 375), (121, 150, 157, 122), (157, 270, 205), (157, 228, 270), (228, 317, 270), (228, 262, 317), (262, 350, 317), (262, 311, 350), (311, 374, 350), (311, 347, 374), (347, 388, 374), (347, 373, 388), (373, 400, 388), (373, 385, 400), (385, 399, 400), (80, 111, 110, 90), (90, 110, 145, 109), (109, 145, 182, 144), (144, 182, 217, 183), (223, 153, 152, 183), (153, 117, 152), (183, 217, 223), (117, 153, 118, 94), (94, 118, 114, 82), (92, 115, 81, 82), (115, 93, 81), (82, 114, 92), (93, 115, 151, 116), (116, 151, 156, 120), (95, 120, 156, 121), (96, 95, 121, 122), (96, 122, 155, 119), (119, 155, 189, 154), (154, 189, 225, 188), (188, 225, 259, 224), (224, 259, 273, 192), (192, 273, 272, 233), (233, 272, 319, 271), (271, 319, 351, 318), (318, 351, 375, 339), (368, 294, 293, 339), (294, 246, 293), (339, 375, 368), (246, 294, 247, 203), (203, 247, 204, 171), (171, 204, 172, 138), (139, 138, 172, 173), (168, 139, 173, 198), (168, 198, 169, 135), (104, 135, 169, 136), (105, 104, 136, 137), (105, 137, 167, 134), (134, 167, 184, 147), (147, 184, 148, 112), (111, 80, 91, 113), (112, 148, 113, 91), (16, 9, 4, 3), (16, 3, 2, 14), (2, 7, 14), (7, 8, 13, 14), (13, 38, 22, 14), (22, 15, 14), (36, 38, 12, 21), (38, 13, 12), (37, 36, 21, 20), (20, 48, 37), (51, 48, 19, 26), (48, 20, 19), (28, 35, 406, 404), (26, 28, 404, 51), (404, 53, 51), (53, 404, 405, 54), (54, 405, 407, 52), (35, 34, 411, 406), (52, 407, 412, 49), (34, 33, 415, 411), (50, 412, 416, 61), (50, 49, 412), (33, 32, 419, 415), (61, 416, 420, 64), (32, 31, 422, 419), (64, 420, 423, 66), (31, 30, 426, 422), (30, 29, 430, 426), (66, 423, 427, 67), (67, 427, 431, 68), (438, 435, 25, 42), (435, 27, 25), (29, 27, 435, 430), (42, 44, 441, 438), (44, 47, 445, 441), (69, 436, 439, 65), (68, 431, 436, 69), (65, 439, 442, 62), (63, 62, 446, 75), (62, 442, 446), (75, 446, 450, 77), (77, 450, 456, 79), (79, 456, 460, 78), (46, 45, 455, 449), (45, 43, 459, 455), (47, 46, 449, 445), (41, 57, 467, 463), (43, 41, 463, 459), (76, 464, 468, 74), (78, 460, 464, 76), (74, 468, 472, 88), (57, 60, 471, 467), (60, 59, 475, 471), (88, 472, 476, 89), (59, 58, 479, 475), (58, 72, 483, 479), (108, 484, 488, 106), (86, 89, 476, 480), (86, 480, 484, 108), (142, 106, 488, 492), (72, 73, 487, 483), (85, 491, 487, 73), (141, 143, 496, 500), (143, 142, 492, 496), (100, 499, 495, 84), (102, 504, 499, 100), (84, 495, 491, 85), (180, 179, 513, 517), (179, 178, 510, 513), (181, 180, 517, 521), (500, 176, 140, 141), (500, 505, 176), (178, 176, 505, 510), (99, 515, 511, 101), (101, 511, 508, 103), (103, 508, 504, 102), (174, 177, 525, 530), (177, 181, 521, 525), (133, 529, 524, 129), (132, 533, 529, 133), (129, 524, 519, 127), (98, 127, 515, 99), (127, 519, 515), (126, 547, 543, 128), (214, 213, 548, 552), (213, 212, 545, 548), (128, 543, 539, 130), (212, 211, 541, 545), (211, 210, 538, 541), (130, 539, 537, 131), (131, 537, 533, 132), (530, 534, 175, 174), (534, 208, 175), (210, 208, 534, 538), (209, 216, 560, 563), (206, 209, 563, 163), (563, 165, 163), (165, 563, 559, 166), (166, 559, 556, 164), (216, 215, 557, 560), (164, 556, 551, 162), (215, 214, 552, 557), (125, 551, 547, 126), (125, 162, 551), (207, 206, 163, 161), (161, 248, 207), (249, 248, 160, 196), (248, 161, 160), (250, 196, 197, 295), (250, 249, 196), (340, 296, 295, 277), (295, 197, 195, 277), (195, 236, 277), (341, 277, 278, 352), (341, 340, 277), (278, 276, 322, 352), (397, 389, 392, 395), (382, 395, 392, 391), (391, 383, 382), (369, 371, 383, 391), (391, 376, 356, 369), (356, 355, 369), (344, 369, 355, 353), (353, 345, 344), (342, 345, 324, 323), (345, 353, 324), (298, 323, 327, 299), (298, 342, 323), (329, 328, 413, 408), (330, 329, 408, 409), (327, 330, 409, 299), (409, 301, 299), (301, 409, 410, 303), (303, 410, 414, 304), (328, 326, 417, 413), (304, 414, 418, 305), (421, 417, 280, 279), (417, 326, 280), (306, 425, 429, 307), (279, 283, 424, 421), (305, 418, 425, 306), (283, 288, 428, 424), (307, 429, 433, 308), (308, 433, 434, 302), (288, 287, 432, 428), (287, 286, 440, 432), (252, 437, 444, 253), (252, 300, 437), (302, 434, 437, 300), (285, 284, 447, 443), (286, 285, 443, 440), (284, 282, 453, 447), (451, 282, 238, 237), (451, 453, 282), (253, 444, 448, 255), (255, 448, 454, 257), (237, 241, 452, 451), (241, 243, 457, 452), (243, 242, 465, 457), (258, 458, 461, 256), (256, 461, 462, 254), (257, 454, 458, 258), (219, 466, 470, 220), (254, 462, 466, 219), (240, 200, 473, 469), (242, 240, 469, 465), (200, 199, 477, 473), (220, 470, 474, 222), (222, 474, 478, 221), (199, 202, 481, 477), (221, 478, 482, 185), (185, 482, 486, 186), (244, 245, 493, 489), (201, 485, 481, 202), (201, 244, 489, 485), (291, 497, 493, 245), (186, 486, 490, 187), (190, 187, 490, 494), (290, 506, 501, 292), (292, 501, 497, 291), (229, 191, 498, 502), (231, 229, 502, 503), (191, 190, 494, 498), (337, 520, 516, 338), (338, 516, 512, 335), (336, 522, 520, 337), (289, 334, 506, 290), (334, 509, 506), (335, 512, 509, 334), (226, 230, 514, 518), (230, 232, 507, 514), (232, 231, 503, 507), (332, 531, 526, 333), (333, 526, 522, 336), (266, 265, 527, 528), (267, 266, 528, 532), (265, 263, 523, 527), (518, 263, 227, 226), (518, 523, 263), (365, 553, 549, 366), (364, 554, 553, 365), (260, 264, 546, 550), (264, 269, 542, 546), (366, 549, 544, 367), (367, 544, 540, 361), (269, 268, 536, 542), (268, 267, 532, 536), (331, 535, 531, 332), (331, 359, 535), (361, 540, 535, 359), (315, 314, 558, 562), (316, 315, 562, 565), (313, 316, 565, 358), (565, 360, 358), (360, 565, 564, 362), (362, 564, 561, 363), (314, 312, 555, 558), (363, 561, 554, 364), (550, 555, 261, 260), (555, 312, 261), (309, 313, 357, 378), (313, 358, 357), (310, 378, 380, 346), (310, 309, 378), (348, 346, 379, 393), (346, 380, 379), (393, 394, 402, 386), (386, 372, 349, 393), (349, 348, 393), (387, 386, 401, 403), (386, 402, 401), (398, 384, 387, 403), (409, 404, 406, 410), (410, 406, 411, 414), (425, 418, 419, 422), (429, 425, 422, 426), (415, 419, 418, 411), (429, 426, 433), (411, 418, 414), (426, 430, 434, 433), (430, 435, 437, 434), (448, 444, 441, 445), (454, 448, 445, 449), (438, 441, 444, 437), (458, 454, 449, 455), (438, 437, 435), (458, 455, 461), (455, 459, 462, 461), (459, 463, 466, 462), (467, 471, 474, 470), (471, 475, 478, 474), (470, 466, 463, 467), (475, 479, 482, 478), (486, 479, 483, 490), (490, 483, 487), (479, 486, 482), (487, 491, 494, 490), (491, 495, 498, 494), (503, 499, 504, 507), (499, 503, 502, 495), (507, 504, 508), (495, 502, 498), (514, 507, 511, 515), (518, 514, 515, 519), (511, 507, 508), (518, 519, 523), (528, 524, 529, 532), (532, 529, 533, 536), (524, 528, 527, 519), (536, 533, 537), (519, 527, 523), (539, 543, 546, 542), (543, 547, 550, 546), (542, 536, 537, 539), (547, 551, 555, 550), (555, 551, 556, 558), (558, 556, 559, 562), (562, 559, 563, 565), (565, 563, 560, 564), (564, 560, 557, 561), (553, 554, 548, 545), (549, 553, 545, 544), (552, 548, 554, 557), (544, 545, 541), (557, 554, 561), (541, 538, 540, 544), (538, 534, 535, 540), (526, 531, 525, 521), (522, 526, 521, 517), (530, 525, 531, 535), (520, 522, 517, 513), (530, 535, 534), (520, 513, 516), (513, 510, 512, 516), (510, 505, 509, 512), (500, 496, 501, 506), (496, 492, 497, 501), (506, 509, 505, 500), (492, 488, 493, 497), (489, 488, 484, 485), (485, 484, 480), (488, 489, 493), (480, 476, 481, 485), (481, 476, 472, 477), (472, 468, 473, 477), (465, 464, 460, 457), (464, 465, 469, 468), (457, 460, 456), (468, 469, 473), (452, 457, 450, 446), (451, 452, 446, 442), (450, 457, 456), (451, 442, 453), (443, 439, 436, 440), (440, 436, 431, 432), (439, 443, 447, 442), (432, 431, 427), (442, 447, 453), (424, 423, 420, 421), (423, 424, 428, 427), (421, 420, 416, 412), (427, 428, 432), (421, 412, 417), (417, 412, 407, 413), (404, 409, 408, 405), (413, 407, 405, 408)])
me_cylinder_001.use_remesh_preserve_volume = False
me_cylinder_001.use_remesh_preserve_attributes = False
me_cylinder_001.use_mirror_vertex_groups = False
me_cylinder_001.update()
me_cylinder_002 = bpy.data.meshes.new('Cylinder.002')
me_cylinder_002.from_pydata([(0.0, 1.0, 1.0), (0.1951, 0.9808, 1.0), (0.1951, 0.9808, -1.0), (0.0, 1.0, -1.0), (-0.1951, 0.9808, 1.0), (0.3827, 0.9239, -1.0), (0.3827, 0.9239, 1.0), (-0.1951, 0.9808, -1.0), (-0.3827, 0.9239, 1.0), (-0.3827, 0.9239, -1.0), (0.5556, 0.8315, 1.0), (0.5556, 0.8315, -1.0), (-0.5556, 0.8315, -1.0), (-0.5556, 0.8315, 1.0), (0.7071, 0.7071, 1.0), (0.7071, 0.7071, -1.0), (-0.7071, 0.7071, 1.0), (-0.2696, 0.7502, 1.0), (-0.1561, 0.7846, 1.0), (0.01815, 0.7982, 1.0), (0.118, 0.7884, 1.0), (0.0, 0.8, 1.0), (0.366, 0.7071, 1.0), (0.3222, 0.7305, 1.0), (0.1561, 0.7846, 1.0), (0.2887, 0.7444, 1.0), (0.308, 0.7381, 1.0), (0.3061, 0.7391, 1.0), (0.8315, 0.5556, 1.0), (0.8315, 0.5556, -1.0), (0.366, 0.7071, -1.0), (0.32, 0.7317, -1.0), (0.1386, 0.7864, -1.0), (0.118, 0.7884, -1.0), (0.3061, 0.7391, -1.0), (0.1561, 0.7846, -1.0), (0.1729, 0.7795, -1.0), (-0.2696, 0.7502, -1.0), (-0.7071, 0.7071, -1.0), (-0.1834, 0.7763, -1.0), (0.0, 0.8, -1.0), (-0.1729, 0.7795, -1.0), (-0.1561, 0.7846, -1.0), (-0.366, 0.7071, 1.0), (-0.3061, 0.7391, 1.0), (-0.2887, 0.7444, 1.0), (-0.3026, 0.7402, 1.0), (-0.2901, 0.744, 1.0), (0.399, 0.6895, 1.0), (0.574, 0.5556, 1.0), (0.462, 0.6508, 1.0), (0.5657, 0.5657, 1.0), (0.5739, 0.5557, 1.0), (0.572, 0.558, 1.0), (0.5734, 0.5562, 1.0), (0.572, 0.558, 1.0), (0.5721, 0.5578, 1.0), (0.5727, 0.5571, 1.0), (0.9239, 0.3827, 1.0), (0.9239, 0.3827, -1.0), (0.574, 0.5556, -1.0), (0.5521, 0.5769, -1.0), (0.5005, 0.6192, -1.0), (0.5657, 0.5657, -1.0), (0.399, 0.6895, -1.0), (-0.3061, 0.7391, -1.0), (-0.366, 0.7071, -1.0), (-0.2792, 0.7473, -1.0), (-0.8315, 0.5556, 1.0), (-0.8315, 0.5556, -1.0), (-0.399, 0.6895, 1.0), (0.4012, 0.6883, 1.0), (0.5746, 0.5549, 1.0), (0.4586, 0.6536, 1.0), (0.4553, 0.6563, 1.0), (0.6982, 0.3827, 1.0), (0.6214, 0.4977, 1.0), (0.6652, 0.4445, 1.0), (0.6729, 0.43, 1.0), (0.6714, 0.4328, 1.0), (0.6721, 0.4314, 1.0), (0.6715, 0.4326, 1.0), (0.6721, 0.4316, 1.0), (0.9808, 0.1951, 1.0), (0.9808, 0.1951, -1.0), (0.6982, 0.3827, -1.0), (0.6652, 0.4445, -1.0), (0.6538, 0.4583, -1.0), (0.4756, 0.6396, -1.0), (0.4601, 0.6524, -1.0), (0.4905, 0.6274, -1.0), (0.5746, 0.5549, -1.0), (0.4162, 0.6803, -1.0), (-0.399, 0.6895, -1.0), (-0.5434, 0.5839, 1.0), (-0.4553, 0.6563, 1.0), (-0.5434, 0.5839, -1.0), (-0.4892, 0.6285, -1.0), (-0.4553, 0.6563, -1.0), (-0.4581, 0.654, -1.0), (-0.4702, 0.644, -1.0), (-0.9239, 0.3827, 1.0), (-0.9239, 0.3827, -1.0), (-0.4162, 0.6803, 1.0), (0.4162, 0.6803, 1.0), (0.5761, 0.5529, 1.0), (0.5754, 0.5538, 1.0), (0.4191, 0.6787, 1.0), (0.4445, 0.6652, 1.0), (0.4505, 0.6602, 1.0), (0.4485, 0.6618, 1.0), (0.7021, 0.3753, 1.0), (0.6202, 0.4993, 1.0), (0.7728, 0.1951, 1.0), (0.7391, 0.3061, 1.0), (1.0, 7.55e-08, 1.0), (1.0, 7.55e-08, -1.0), (0.7728, 0.1951, -1.0), (0.7391, 0.3061, -1.0), (0.6459, 0.4679, -1.0), (0.7021, 0.3753, -1.0), (0.4553, 0.6563, -1.0), (0.5848, 0.5424, -1.0), (0.4191, 0.6787, -1.0), (-0.4162, 0.6803, -1.0), (-0.4543, 0.6571, 1.0), (-0.574, 0.5556, 1.0), (-0.5657, 0.5657, 1.0), (-0.5516, 0.5773, 1.0), (-0.5557, 0.5739, 1.0), (-0.5532, 0.576, 1.0), (-0.5657, 0.5657, -1.0), (-0.574, 0.5556, -1.0), (-0.4491, 0.6614, -1.0), (-0.6857, 0.4061, 1.0), (-0.6586, 0.4525, 1.0), (-0.6154, 0.5051, 1.0), (-0.6652, 0.4445, 1.0), (-0.6599, 0.4509, 1.0), (-0.6618, 0.4486, 1.0), (-0.6607, 0.4499, 1.0), (-0.6601, 0.4507, 1.0), (-0.6857, 0.4061, -1.0), (-0.6652, 0.4445, -1.0), (-0.6154, 0.5051, -1.0), (-0.6247, 0.4938, -1.0), (-0.6393, 0.4759, -1.0), (-0.6261, 0.4921, -1.0), (-0.6308, 0.4864, -1.0), (-0.9808, 0.1951, 1.0), (-0.9808, 0.1951, -1.0), (-0.4445, 0.6652, 1.0), (0.5801, 0.5482, 1.0), (0.706, 0.3681, 1.0), (0.6198, 0.4998, 1.0), (0.7788, 0.1752, 1.0), (0.7095, 0.3616, 1.0), (0.7912, 0.08922, 1.0), (0.7982, 0.01815, 1.0), (0.8, 1.645e-07, 1.0), (0.9808, -0.1951, 1.0), (0.9808, -0.1951, -1.0), (0.7923, 0.07804, -1.0), (0.8, 1.645e-07, -1.0), (0.7295, 0.3241, -1.0), (0.7788, 0.1752, -1.0), (0.6402, 0.4749, -1.0), (0.6401, 0.475, -1.0), (0.7095, 0.3616, -1.0), (0.4445, 0.6652, -1.0), (0.4289, 0.6735, -1.0), (0.4196, 0.6784, -1.0), (0.5898, 0.5362, -1.0), (-0.4445, 0.6652, -1.0), (-0.5746, 0.5549, 1.0), (-0.5746, 0.5549, -1.0), (-0.611, 0.5105, 1.0), (-0.6982, 0.3827, 1.0), (-0.6857, 0.4061, -1.0), (-0.5882, 0.5383, -1.0), (-0.6146, 0.506, -1.0), (-0.7664, 0.2162, 1.0), (-0.7439, 0.2904, 1.0), (-0.742, 0.2965, 1.0), (-0.7433, 0.2922, 1.0), (-0.7436, 0.2914, 1.0), (-0.7664, 0.2162, -1.0), (-0.7391, 0.3061, -1.0), (-1.0, 9.656e-07, 1.0), (-1.0, 9.656e-07, -1.0), (0.5932, 0.5321, 1.0), (0.7064, 0.3673, 1.0), (0.6193, 0.5004, 1.0), (0.7842, 0.1575, 1.0), (0.7839, 0.1583, 1.0), (0.7069, 0.3664, 1.0), (0.8, 6.04e-08, 1.0), (0.7846, 0.1561, 1.0), (0.7904, -0.09793, 1.0), (0.798, -0.01989, 1.0), (0.9239, -0.3827, 1.0), (0.9239, -0.3827, -1.0), (0.798, -0.01989, -1.0), (0.7846, -0.1561, -1.0), (0.7974, -0.02635, -1.0), (0.7846, 0.1561, -1.0), (0.7864, 0.1386, -1.0), (0.8, 6.04e-08, -1.0), (0.7271, 0.3286, -1.0), (0.7819, 0.165, -1.0), (0.7794, 0.1734, -1.0), (0.6282, 0.4895, -1.0), (0.6196, 0.5, -1.0), (0.6154, 0.5051, -1.0), (0.6248, 0.4936, -1.0), (0.7126, 0.3556, -1.0), (0.7266, 0.3295, -1.0), (0.7242, 0.334, -1.0), (0.7183, 0.345, -1.0), (0.7137, 0.3537, -1.0), (0.7177, 0.3463, -1.0), (0.5932, 0.5321, -1.0), (-0.6092, 0.5127, 1.0), (-0.6995, 0.3803, 1.0), (-0.6908, 0.3965, -1.0), (-0.7417, 0.2975, 1.0), (-0.7728, 0.1951, 1.0), (-0.7714, 0.1996, -1.0), (-0.7728, 0.1951, -1.0), (-0.7327, 0.3182, -1.0), (-0.7904, 0.09793, 1.0), (-0.798, 0.01989, 1.0), (-0.798, 0.01989, -1.0), (-0.7846, 0.1561, -1.0), (-0.7974, 0.02635, -1.0), (-0.9808, -0.1951, 1.0), (-0.9808, -0.1951, -1.0), (0.6154, 0.5051, 1.0), (0.7844, 0.1568, 1.0), (0.7843, 0.1572, 1.0), (0.7846, -0.1561, 1.0), (0.7863, -0.1391, 1.0), (0.7664, -0.2162, 1.0), (0.7439, -0.2904, 1.0), (0.7433, -0.2922, 1.0), (0.742, -0.2965, 1.0), (0.7436, -0.2914, 1.0), (0.8315, -0.5556, 1.0), (0.8315, -0.5556, -1.0), (0.7664, -0.2162, -1.0), (0.7391, -0.3061, -1.0), (0.7989, -0.0112, -1.0), (0.7806, -0.1693, -1.0), (0.7833, 0.1604, -1.0), (0.7821, 0.1646, -1.0), (0.6135, 0.5074, -1.0), (0.6117, 0.5096, -1.0), (0.6149, 0.5057, -1.0), (0.6135, 0.5074, -1.0), (-0.7, 0.3793, 1.0), (-0.6936, 0.3913, -1.0), (-0.7391, 0.3061, 1.0), (-0.7846, 0.1561, 1.0), (-0.7755, 0.1862, -1.0), (-0.7785, 0.1762, -1.0), (-0.7732, 0.1937, -1.0), (-0.7269, 0.329, -1.0), (-0.7288, 0.3253, -1.0), (-0.7864, 0.1379, 1.0), (-0.7863, 0.1391, 1.0), (-0.7857, 0.1449, 1.0), (-0.8, 8.766e-07, 1.0), (-0.7989, 0.0112, -1.0), (-0.7983, 0.01752, -1.0), (-0.7806, 0.1693, -1.0), (-0.7923, -0.07804, 1.0), (-0.7984, -0.01634, 1.0), (-0.8, 7.725e-07, 1.0), (-0.7923, -0.07804, -1.0), (-0.8, 7.725e-07, -1.0), (-0.8, 8.766e-07, -1.0), (-0.9239, -0.3827, 1.0), (-0.9239, -0.3827, -1.0), (0.7728, -0.1951, 1.0), (0.7391, -0.3061, 1.0), (0.6857, -0.4061, 1.0), (0.6586, -0.4525, 1.0), (0.6154, -0.5051, 1.0), (0.6652, -0.4445, 1.0), (0.6599, -0.4509, 1.0), (0.6618, -0.4486, 1.0), (0.6607, -0.4499, 1.0), (0.6601, -0.4507, 1.0), (0.7071, -0.7071, 1.0), (0.7071, -0.7071, -1.0), (0.6857, -0.4061, -1.0), (0.6652, -0.4445, -1.0), (0.6154, -0.5051, -1.0), (0.6247, -0.4938, -1.0), (0.6393, -0.4759, -1.0), (0.6261, -0.4921, -1.0), (0.6308, -0.4864, -1.0), (0.7728, -0.1951, -1.0), (0.7714, -0.1996, -1.0), (0.7327, -0.3182, -1.0), (0.7794, -0.1732, -1.0), (-0.7003, 0.3787, 1.0), (-0.6982, 0.3827, -1.0), (-0.7378, 0.3087, 1.0), (-0.7375, 0.3092, 1.0), (-0.7372, 0.3097, 1.0), (-0.7857, 0.1456, 1.0), (-0.7021, 0.3753, -1.0), (-0.7154, 0.3505, -1.0), (-0.7266, 0.3295, -1.0), (-0.7189, 0.3439, -1.0), (-0.7209, 0.3401, -1.0), (-0.722, 0.3382, -1.0), (-0.7913, -0.0881, 1.0), (-0.7877, -0.1247, -1.0), (-0.786, -0.1423, -1.0), (-0.7728, -0.1951, 1.0), (-0.7391, -0.3061, 1.0), (-0.7728, -0.1951, -1.0), (-0.7391, -0.3061, -1.0), (-0.8315, -0.5556, 1.0), (-0.8315, -0.5556, -1.0), (0.7377, -0.3087, 1.0), (0.7378, -0.3087, 1.0), (0.6092, -0.5127, 1.0), (0.6982, -0.3827, 1.0), (0.5434, -0.5839, 1.0), (0.4553, -0.6563, 1.0), (0.5556, -0.8315, 1.0), (0.5556, -0.8315, -1.0), (0.5434, -0.5839, -1.0), (0.4892, -0.6285, -1.0), (0.4553, -0.6563, -1.0), (0.4581, -0.654, -1.0), (0.4702, -0.644, -1.0), (0.6857, -0.4061, -1.0), (0.5778, -0.5509, -1.0), (0.6146, -0.506, -1.0), (0.7755, -0.1862, -1.0), (0.7732, -0.1937, -1.0), (0.7303, -0.3227, -1.0), (-0.7008, 0.3779, 1.0), (-0.736, 0.312, 1.0), (-0.7021, 0.3753, 1.0), (-0.7369, 0.3103, 1.0), (-0.7367, 0.3106, 1.0), (-0.7365, 0.3111, 1.0), (-0.7846, -0.1561, 1.0), (-0.7846, -0.1561, -1.0), (-0.7788, -0.1752, 1.0), (-0.7095, -0.3616, 1.0), (-0.736, -0.312, -1.0), (-0.7788, -0.1752, -1.0), (-0.6982, -0.3827, 1.0), (-0.6214, -0.4977, 1.0), (-0.6652, -0.4445, 1.0), (-0.6738, -0.4284, 1.0), (-0.6714, -0.4328, 1.0), (-0.6729, -0.43, 1.0), (-0.6715, -0.4326, 1.0), (-0.6721, -0.4316, 1.0), (-0.6721, -0.4314, 1.0), (-0.6982, -0.3827, -1.0), (-0.6652, -0.4445, -1.0), (-0.6538, -0.4583, -1.0), (-0.7071, -0.7071, 1.0), (-0.7071, -0.7071, -1.0), (0.7375, -0.3092, 1.0), (0.7372, -0.3097, 1.0), (0.5746, -0.5549, 1.0), (0.7, -0.3793, 1.0), (0.4543, -0.6571, 1.0), (0.574, -0.5556, 1.0), (0.5657, -0.5657, 1.0), (0.5516, -0.5773, 1.0), (0.5557, -0.5739, 1.0), (0.5532, -0.576, 1.0), (0.2696, -0.7502, 1.0), (0.1561, -0.7846, 1.0), (-0.01815, -0.7982, 1.0), (-0.118, -0.7884, 1.0), (-0.5556, -0.8315, 1.0), (-0.001435, -0.7999, 1.0), (-2.607e-07, -0.8, 1.0), (0.3827, -0.9239, 1.0), (0.3827, -0.9239, -1.0), (0.2696, -0.7502, -1.0), (0.1835, -0.7763, -1.0), (-0.5556, -0.8315, -1.0), (-0.118, -0.7884, -1.0), (-0.01095, -0.7989, -1.0), (-2.607e-07, -0.8, -1.0), (0.1729, -0.7795, -1.0), (0.1561, -0.7846, -1.0), (0.5657, -0.5657, -1.0), (0.574, -0.5556, -1.0), (0.4491, -0.6614, -1.0), (0.6889, -0.4001, -1.0), (0.5746, -0.5549, -1.0), (0.7269, -0.329, -1.0), (0.7288, -0.3253, -1.0), (-0.7844, -0.1568, 1.0), (-0.7833, -0.1604, -1.0), (-0.7842, -0.1575, 1.0), (-0.7839, -0.1583, 1.0), (-0.7069, -0.3664, 1.0), (-0.7326, -0.3184, -1.0), (-0.7821, -0.1646, -1.0), (-0.7794, -0.1734, -1.0), (-0.7021, -0.3753, 1.0), (-0.6205, -0.4989, 1.0), (-0.6459, -0.4679, -1.0), (-0.7021, -0.3753, -1.0), (-0.574, -0.5556, 1.0), (-0.504, -0.6163, 1.0), (-0.5657, -0.5657, 1.0), (-0.5739, -0.5557, 1.0), (-0.572, -0.558, 1.0), (-0.5734, -0.5562, 1.0), (-0.572, -0.558, 1.0), (-0.5721, -0.5578, 1.0), (-0.5727, -0.5571, 1.0), (-0.574, -0.5556, -1.0), (-0.5521, -0.5769, -1.0), (-0.504, -0.6163, -1.0), (-0.5657, -0.5657, -1.0), (0.736, -0.312, 1.0), (0.7021, -0.3753, 1.0), (0.7369, -0.3103, 1.0), (0.7365, -0.3111, 1.0), (0.7367, -0.3106, 1.0), (0.7008, -0.3779, 1.0), (0.4504, -0.6603, 1.0), (-0.366, -0.7071, 1.0), (-0.3222, -0.7305, 1.0), (-0.1561, -0.7846, 1.0), (-0.308, -0.7381, 1.0), (-0.17, -0.7804, 1.0), (-0.3061, -0.7391, 1.0), (-0.3827, -0.9239, 1.0), (0.366, -0.7071, 1.0), (0.3061, -0.7391, 1.0), (0.2887, -0.7444, 1.0), (0.3026, -0.7402, 1.0), (0.2901, -0.744, 1.0), (0.1951, -0.9808, 1.0), (0.1951, -0.9808, -1.0), (-0.3827, -0.9239, -1.0), (0.3061, -0.7391, -1.0), (0.366, -0.7071, -1.0), (0.2792, -0.7473, -1.0), (-0.366, -0.7071, -1.0), (-0.32, -0.7317, -1.0), (-0.1386, -0.7864, -1.0), (-0.3061, -0.7391, -1.0), (-0.1561, -0.7846, -1.0), (-0.2623, -0.7524, -1.0), (0.4196, -0.6784, -1.0), (0.4445, -0.6652, -1.0), (0.6908, -0.3965, -1.0), (0.7021, -0.3753, -1.0), (0.7154, -0.3505, -1.0), (0.7266, -0.3295, -1.0), (0.7189, -0.3439, -1.0), (0.722, -0.3382, -1.0), (0.7209, -0.3401, -1.0), (-0.7843, -0.1572, 1.0), (-0.7064, -0.3673, 1.0), (-0.7295, -0.3241, -1.0), (-0.7308, -0.3217, -1.0), (-0.7064, -0.3674, 1.0), (-0.6202, -0.4993, 1.0), (-0.6408, -0.4742, -1.0), (-0.7095, -0.3616, -1.0), (-0.5746, -0.5549, 1.0), (-0.4586, -0.6536, 1.0), (-0.456, -0.6557, 1.0), (-0.5005, -0.6192, -1.0), (-0.5746, -0.5549, -1.0), (0.4445, -0.6652, 1.0), (0.4162, -0.6803, 1.0), (-0.399, -0.6895, 1.0), (0.399, -0.6895, 1.0), (-0.1951, -0.9808, 1.0), (-3.258e-07, -1.0, 1.0), (-3.258e-07, -1.0, -1.0), (-0.1951, -0.9808, -1.0), (0.399, -0.6895, -1.0), (-0.399, -0.6895, -1.0), (0.4162, -0.6803, -1.0), (0.6936, -0.3913, -1.0), (0.6982, -0.3827, -1.0), (-0.7292, -0.3247, -1.0), (-0.6198, -0.4998, 1.0), (-0.6401, -0.475, -1.0), (-0.6402, -0.4749, -1.0), (-0.7126, -0.3556, -1.0), (-0.7266, -0.3295, -1.0), (-0.7242, -0.3339, -1.0), (-0.7183, -0.345, -1.0), (-0.7137, -0.3537, -1.0), (-0.7177, -0.3463, -1.0), (-0.5754, -0.5538, 1.0), (-0.5761, -0.5529, 1.0), (-0.4553, -0.6563, 1.0), (-0.4756, -0.6396, -1.0), (-0.4601, -0.6524, -1.0), (-0.4905, -0.6274, -1.0), (-0.5848, -0.5424, -1.0), (-0.3991, -0.6894, 1.0), (-0.4001, -0.6889, -1.0), (-0.6194, -0.5002, 1.0), (-0.6282, -0.4895, -1.0), (-0.6196, -0.5, -1.0), (-0.6154, -0.5051, -1.0), (-0.6248, -0.4936, -1.0), (-0.5801, -0.5482, 1.0), (-0.4208, -0.6778, 1.0), (-0.4445, -0.6652, 1.0), (-0.4505, -0.6602, 1.0), (-0.4485, -0.6618, 1.0), (-0.4553, -0.6563, -1.0), (-0.5932, -0.5321, -1.0), (-0.4012, -0.6883, 1.0), (-0.4162, -0.6803, -1.0), (-0.6193, -0.5004, 1.0), (-0.6135, -0.5074, -1.0), (-0.6117, -0.5096, -1.0), (-0.6149, -0.5057, -1.0), (-0.6135, -0.5074, -1.0), (-0.5932, -0.5321, 1.0), (-0.4191, -0.6787, 1.0), (-0.4445, -0.6652, -1.0), (-0.4191, -0.6787, -1.0), (-0.4289, -0.6735, -1.0), (-0.4162, -0.6803, 1.0), (-0.6154, -0.5051, 1.0)], [], [(0, 1, 2, 3), (1, 6, 5, 2), (11, 5, 6, 10), (15, 11, 10, 14), (29, 15, 14, 28), (59, 29, 28, 58), (84, 59, 58, 83), (116, 84, 83, 115), (161, 116, 115, 160), (201, 161, 160, 200), (248, 201, 200, 247), (294, 248, 247, 293), (334, 294, 293, 333), (390, 334, 333, 389), (451, 390, 389, 450), (490, 451, 450, 489), (491, 490, 489, 488), (452, 491, 488, 444), (393, 452, 444, 386), (371, 393, 386, 370), (326, 371, 370, 325), (282, 326, 325, 281), (236, 282, 281, 235), (189, 236, 235, 188), (150, 189, 188, 149), (102, 150, 149, 101), (69, 102, 101, 68), (38, 69, 68, 16), (12, 38, 16, 13), (9, 12, 13, 8), (1, 0, 4), (1, 4, 8), (1, 8, 6), (8, 13, 6), (13, 10, 6), (13, 18, 21), (21, 10, 13), (19, 20, 10, 21), (13, 16, 17, 18), (46, 47, 45, 16), (16, 44, 46), (45, 17, 16), (16, 43, 44), (10, 24, 25, 27), (26, 23, 10, 27), (10, 20, 24), (22, 14, 10, 23), (70, 16, 103), (16, 125, 151), (151, 103, 16), (43, 16, 70), (48, 14, 22), (71, 14, 48), (104, 14, 71), (125, 16, 95), (107, 14, 104), (16, 68, 94, 95), (129, 130, 128, 68), (68, 127, 129), (128, 94, 68), (68, 126, 127), (14, 74, 73), (73, 50, 14), (14, 110, 109, 74), (14, 108, 110), (14, 107, 108), (55, 57, 54, 14), (14, 51, 53, 55), (52, 49, 14, 54), (55, 56, 57), (14, 50, 51), (49, 28, 14), (222, 68, 176), (176, 68, 136), (174, 68, 222), (126, 68, 174), (68, 140, 138, 135), (140, 141, 138), (68, 137, 139, 140), (68, 101, 134, 137), (135, 136, 68), (152, 28, 105), (72, 106, 105, 28), (72, 28, 49), (190, 28, 152), (134, 101, 177), (112, 28, 154), (154, 28, 192), (192, 28, 237), (76, 28, 112), (237, 28, 190), (79, 81, 80, 28), (81, 82, 80), (78, 75, 28, 80), (28, 77, 79), (28, 76, 77), (75, 58, 28), (350, 351, 347), (347, 101, 310, 350), (310, 349, 350), (347, 348, 101), (101, 261, 308, 309), (309, 310, 101), (306, 101, 346), (346, 101, 348), (261, 101, 225), (259, 101, 306), (225, 101, 183), (223, 101, 259), (177, 101, 223), (182, 185, 184), (183, 101, 182, 184), (101, 149, 181, 182), (191, 58, 153), (195, 58, 191), (156, 58, 195), (153, 58, 111), (111, 58, 75), (181, 149, 226), (113, 83, 58, 114), (114, 58, 156), (311, 149, 270), (149, 230, 268, 269), (269, 270, 149), (226, 149, 262), (262, 149, 311), (230, 149, 188, 231), (155, 83, 113), (231, 188, 271), (197, 83, 238), (193, 239, 238, 83), (155, 194, 193, 83), (115, 158, 159), (115, 83, 157, 158), (157, 83, 197), (318, 235, 352), (352, 235, 406), (275, 235, 318), (408, 471, 406, 235), (354, 409, 408, 235), (188, 276, 277), (277, 271, 188), (188, 235, 275, 276), (196, 115, 159), (199, 115, 196), (354, 235, 321), (240, 160, 198, 241), (283, 160, 240), (198, 160, 115, 199), (321, 235, 281, 322), (322, 281, 355), (242, 160, 283), (410, 281, 472), (472, 281, 475), (475, 281, 414), (355, 281, 410), (414, 281, 358), (436, 200, 432), (433, 435, 434, 431), (431, 200, 433), (200, 373, 433), (431, 432, 200), (200, 327, 372), (372, 373, 200), (284, 200, 245), (375, 200, 436), (327, 200, 284, 328), (330, 200, 375), (200, 246, 244, 245), (200, 243, 246), (200, 160, 242, 243), (498, 325, 516), (476, 325, 498), (516, 325, 530), (530, 325, 541), (415, 325, 476), (359, 325, 415), (541, 325, 535), (325, 366, 363), (325, 365, 366), (325, 360, 362, 365), (361, 358, 325, 363), (362, 364, 365), (325, 359, 360), (358, 281, 325), (285, 200, 330), (521, 325, 508), (325, 507, 508), (325, 479, 507), (479, 325, 418), (535, 325, 521), (329, 247, 287), (374, 247, 329), (377, 247, 374), (290, 291, 289, 247), (291, 292, 289), (247, 288, 290), (286, 287, 247, 289), (247, 200, 285, 288), (481, 370, 509), (522, 370, 536), (370, 525, 524, 509), (370, 523, 525), (370, 522, 523), (370, 481, 480), (480, 419, 370), (425, 426, 423, 370), (370, 424, 425), (370, 420, 422, 424), (423, 421, 370), (418, 325, 370, 421), (370, 419, 420), (380, 381, 379, 378), (331, 247, 378, 379), (247, 377, 378), (514, 370, 486), (445, 293, 487), (370, 438, 486), (487, 293, 485), (437, 293, 376), (293, 437, 484), (484, 485, 293), (528, 370, 514), (540, 370, 528), (376, 293, 332), (536, 370, 540), (293, 247, 331, 332), (448, 449, 447, 293), (293, 446, 448), (447, 382, 293), (293, 445, 446), (386, 443, 441), (386, 440, 442, 443), (439, 438, 386, 441), (386, 385, 440), (438, 370, 386), (386, 388, 387), (386, 333, 388), (333, 383, 388), (384, 385, 386, 387), (333, 293, 382, 383), (386, 444, 333), (444, 389, 333), (444, 488, 389), (488, 450, 389), (488, 489, 450), (4, 0, 3, 7), (7, 9, 8, 4), (3, 2, 7), (2, 9, 7), (2, 5, 9), (5, 12, 9), (5, 11, 12), (42, 41, 12), (12, 40, 42), (39, 37, 12, 41), (11, 33, 40), (12, 11, 40), (37, 38, 12), (38, 67, 65), (38, 37, 67), (65, 66, 38), (11, 34, 36, 35), (35, 32, 11), (11, 30, 31, 34), (32, 33, 11), (11, 15, 30), (124, 38, 93), (133, 38, 173), (38, 124, 173), (38, 66, 93), (30, 15, 64), (64, 15, 92), (98, 38, 133), (92, 15, 123), (99, 100, 97), (97, 38, 98, 99), (96, 69, 38, 97), (132, 69, 131), (69, 96, 131), (121, 15, 89), (62, 90, 88, 15), (88, 89, 15), (123, 15, 171), (15, 169, 170), (170, 171, 15), (15, 121, 169), (15, 63, 61), (15, 29, 60, 63), (61, 62, 15), (179, 69, 175), (144, 69, 180), (69, 179, 180), (175, 69, 132), (69, 148, 146, 143), (69, 145, 147, 148), (69, 144, 145), (142, 102, 69, 143), (172, 29, 221), (122, 29, 172), (60, 29, 91), (91, 29, 122), (224, 102, 178), (260, 102, 224), (307, 102, 260), (178, 102, 142), (29, 214, 212), (29, 167, 211, 214), (212, 213, 29), (167, 29, 166), (29, 119, 166), (119, 29, 87), (29, 258, 255, 256), (29, 213, 257, 258), (29, 86, 87), (29, 59, 85, 86), (221, 29, 256), (266, 267, 229, 102), (187, 102, 229), (315, 316, 314, 313), (316, 317, 314), (314, 102, 313), (314, 266, 102), (102, 312, 313), (312, 102, 307), (186, 150, 102, 187), (85, 59, 120), (120, 59, 168), (228, 150, 227), (150, 186, 227), (164, 59, 118), (208, 59, 164), (216, 59, 208), (218, 220, 219, 215), (215, 168, 59, 218), (59, 216, 217, 218), (59, 84, 117, 118), (274, 150, 264), (233, 150, 274), (228, 265, 263, 150), (263, 264, 150), (232, 189, 150, 234), (150, 233, 234), (117, 84, 165), (280, 189, 272), (232, 273, 272, 189), (253, 84, 205), (209, 84, 254), (84, 253, 254), (165, 84, 209, 210), (205, 84, 162, 206), (162, 84, 116, 163), (353, 236, 320), (407, 236, 353), (357, 236, 412, 413), (236, 407, 412), (189, 280, 279), (278, 236, 189, 279), (236, 319, 320), (236, 278, 319), (251, 116, 202), (207, 116, 251), (163, 116, 207), (323, 236, 357), (252, 161, 305), (302, 344, 343), (305, 161, 302, 343), (203, 161, 252), (202, 161, 203, 204), (202, 116, 161), (411, 474, 473, 282), (497, 282, 473), (356, 282, 324), (411, 282, 356), (502, 282, 497), (282, 504, 506), (505, 501, 282, 506), (282, 502, 503, 504), (501, 478, 282), (282, 236, 323, 324), (249, 303, 302, 161), (367, 282, 417), (417, 282, 478), (345, 201, 404, 405), (250, 201, 304), (304, 201, 345), (468, 470, 469, 201), (469, 467, 201), (201, 466, 468), (467, 404, 201), (201, 465, 466), (465, 201, 496), (249, 161, 201, 250), (326, 520, 518, 519), (326, 499, 517, 520), (477, 326, 416), (477, 500, 499, 326), (416, 326, 369), (326, 534, 531, 532), (326, 519, 533), (326, 533, 534), (326, 368, 369), (326, 282, 367, 368), (527, 326, 532), (464, 201, 402), (402, 201, 340), (495, 201, 464), (340, 201, 295), (496, 201, 495), (513, 326, 527), (427, 326, 483), (483, 326, 513), (341, 248, 403), (297, 248, 342), (248, 341, 342), (403, 248, 400), (298, 301, 299, 248), (298, 300, 301), (299, 296, 248), (248, 297, 298), (295, 201, 248, 296), (526, 371, 511), (482, 371, 429), (482, 512, 510, 371), (510, 511, 371), (538, 371, 537, 539), (371, 526, 537), (371, 430, 428), (371, 326, 427, 430), (428, 429, 371), (248, 399, 400), (248, 335, 399), (494, 294, 492), (456, 371, 493), (294, 454, 492), (493, 371, 515), (462, 294, 494), (401, 294, 463), (294, 462, 463), (515, 371, 529), (337, 294, 401), (529, 371, 538), (338, 339, 336, 294), (294, 337, 338), (335, 248, 294, 336), (459, 461, 460, 393), (458, 394, 393, 460), (393, 457, 459), (393, 371, 456, 457), (294, 455, 453), (294, 391, 455), (453, 454, 294), (334, 396, 398), (398, 397, 334), (392, 391, 334, 397), (393, 395, 396), (393, 394, 395), (334, 393, 396), (391, 294, 334), (334, 452, 393), (334, 390, 452), (390, 491, 452), (390, 451, 491), (451, 490, 491), (19, 21, 33, 32), (21, 40, 33), (20, 19, 32, 35), (35, 24, 20), (25, 36, 34, 27), (36, 25, 24, 35), (92, 123, 23, 64), (171, 170, 23, 123), (23, 26, 30, 64), (31, 30, 26, 34), (34, 26, 27), (71, 48, 170, 104), (170, 108, 107, 104), (22, 23, 170, 48), (170, 169, 108), (62, 74, 109, 90), (62, 61, 73, 74), (88, 90, 109, 110), (121, 89, 110, 108), (108, 169, 121), (89, 88, 110), (50, 73, 61, 63), (63, 51, 50), (257, 213, 57, 56), (213, 212, 57), (258, 257, 56, 55), (54, 57, 212, 214), (52, 54, 214, 211), (72, 49, 167, 106), (52, 211, 167, 49), (167, 166, 106), (255, 55, 53, 256), (172, 221, 53, 122), (53, 60, 91, 122), (221, 256, 53), (255, 258, 55), (53, 51, 63, 60), (190, 152, 119, 237), (119, 154, 192, 237), (119, 87, 112, 154), (105, 106, 119, 152), (106, 166, 119), (87, 86, 76, 112), (86, 77, 76), (220, 80, 82, 219), (219, 82, 81), (220, 218, 80), (78, 80, 218, 217), (215, 81, 79, 168), (120, 168, 79, 85), (215, 219, 81), (77, 86, 85, 79), (191, 153, 208, 195), (111, 216, 208, 153), (164, 156, 195, 208), (75, 78, 217, 216), (118, 114, 156, 164), (111, 75, 216), (239, 193, 209, 254), (194, 210, 209, 193), (239, 254, 253, 238), (253, 205, 197, 238), (165, 210, 155, 113), (210, 194, 155), (113, 118, 117, 165), (113, 114, 118), (196, 159, 163, 207), (158, 162, 163, 159), (158, 206, 162), (205, 206, 157, 197), (206, 158, 157), (199, 207, 251, 202), (204, 198, 199, 202), (199, 196, 207), (204, 241, 198), (241, 204, 203, 240), (243, 343, 344, 246), (244, 246, 302, 303), (246, 344, 302), (305, 242, 283, 252), (343, 243, 242, 305), (283, 240, 203, 252), (244, 303, 249, 245), (249, 250, 284, 245), (469, 435, 433, 467), (467, 433, 373, 372), (469, 470, 435), (434, 435, 470, 468), (431, 434, 468, 466), (404, 467, 372, 327), (328, 405, 404, 327), (304, 345, 328, 284), (345, 405, 328), (284, 250, 304), (330, 375, 495, 464), (402, 340, 330, 464), (375, 436, 496, 495), (436, 432, 465, 496), (295, 288, 285, 330), (432, 431, 466, 465), (295, 296, 288), (340, 295, 330), (300, 289, 292, 301), (301, 292, 291), (300, 298, 289), (286, 289, 297, 342), (289, 298, 297), (299, 291, 290, 296), (296, 290, 288), (299, 301, 291), (374, 329, 403, 400), (400, 399, 377, 374), (329, 287, 341, 403), (399, 378, 377), (287, 286, 342, 341), (339, 379, 381, 336), (336, 381, 380), (339, 338, 379), (335, 336, 380, 378), (378, 399, 335), (376, 332, 337, 437), (401, 463, 437, 337), (332, 331, 338, 337), (463, 484, 437), (331, 379, 338), (494, 492, 487, 462), (485, 463, 462, 487), (454, 446, 445, 487), (485, 484, 463), (492, 454, 487), (454, 453, 446), (392, 447, 449, 391), (455, 391, 449, 448), (392, 397, 447), (453, 455, 448, 446), (382, 447, 397, 398), (398, 383, 382), (396, 388, 383, 398), (394, 458, 384, 387), (395, 394, 387, 396), (396, 387, 388), (385, 384, 458, 460), (460, 440, 385), (461, 459, 443, 442), (460, 461, 442, 440), (459, 457, 441, 443), (515, 529, 439, 493), (538, 539, 439, 529), (439, 441, 456, 493), (441, 457, 456), (514, 486, 539, 528), (539, 536, 540, 528), (539, 523, 522, 536), (438, 439, 539, 486), (539, 537, 523), (510, 512, 524, 525), (482, 429, 481, 509), (524, 512, 482, 509), (429, 428, 480, 481), (526, 511, 525, 523), (523, 537, 526), (511, 510, 525), (419, 428, 430, 420), (419, 480, 428), (534, 533, 425, 424), (533, 519, 426, 425), (519, 518, 426), (423, 426, 518, 520), (421, 423, 520, 517), (479, 418, 499, 507), (421, 517, 499, 418), (499, 500, 507), (513, 527, 422, 483), (422, 430, 427, 483), (532, 531, 422, 527), (422, 420, 430), (531, 534, 424, 422), (516, 530, 416, 498), (541, 535, 416, 530), (416, 415, 476, 498), (521, 508, 416, 535), (508, 507, 477, 416), (507, 500, 477), (369, 359, 415, 416), (368, 360, 359, 369), (505, 506, 365, 364), (506, 504, 366, 365), (363, 366, 504, 503), (361, 497, 473, 474), (361, 363, 502, 497), (363, 503, 502), (417, 478, 362, 367), (501, 364, 362, 478), (360, 368, 367, 362), (501, 505, 364), (472, 475, 411, 410), (414, 358, 411, 475), (356, 355, 410, 411), (358, 361, 474, 411), (324, 322, 355, 356), (412, 471, 408, 409), (409, 413, 412), (406, 471, 407, 352), (471, 412, 407), (407, 353, 352), (357, 413, 354, 321), (413, 409, 354), (321, 324, 323, 357), (321, 322, 324), (275, 318, 320, 319), (318, 352, 353, 320), (319, 276, 275), (277, 276, 278, 279), (276, 319, 278), (269, 268, 232, 234), (268, 273, 232), (311, 270, 233, 262), (269, 234, 233, 270), (279, 280, 231, 271), (272, 273, 231, 280), (271, 277, 279), (273, 268, 230, 231), (182, 263, 265, 185), (184, 185, 228, 227), (185, 265, 228), (274, 264, 226, 233), (264, 263, 181, 226), (226, 262, 233), (263, 182, 181), (225, 183, 186, 261), (184, 227, 186, 183), (186, 187, 261), (314, 349, 310, 309), (317, 350, 349, 314), (317, 316, 350), (351, 350, 316, 315), (347, 351, 315, 313), (229, 308, 261, 187), (267, 266, 308, 229), (309, 308, 266, 314), (223, 259, 260, 177), (224, 178, 177, 260), (306, 346, 307, 260), (259, 306, 260), (346, 348, 312, 307), (142, 137, 134, 177), (348, 347, 313, 312), (142, 143, 137), (178, 142, 177), (148, 147, 141, 140), (147, 145, 138, 141), (135, 138, 144, 180), (138, 145, 144), (143, 146, 139, 137), (146, 148, 140, 139), (174, 222, 175, 132), (176, 179, 175, 222), (132, 131, 126, 174), (136, 180, 179, 176), (131, 127, 126), (136, 135, 180), (97, 100, 130, 129), (100, 99, 128, 130), (96, 97, 129, 127), (127, 131, 96), (95, 99, 98, 133), (133, 173, 125, 95), (173, 151, 125), (94, 128, 99, 95), (124, 93, 70, 103), (93, 66, 43, 70), (103, 151, 173, 124), (66, 65, 44, 43), (18, 42, 40, 21), (67, 37, 47, 46), (39, 45, 47, 37), (39, 41, 45), (65, 67, 46, 44), (17, 45, 41, 42), (42, 18, 17)])
me_cylinder_002.use_remesh_preserve_volume = False
me_cylinder_002.use_remesh_preserve_attributes = False
me_cylinder_002.use_mirror_vertex_groups = False
me_cylinder_002.update()

# ---- objects
ob_cylinder_005 = bpy.data.objects.new('Cylinder.005', me_cylinder_005)
ob_cylinder_003 = bpy.data.objects.new('Cylinder.003', me_cylinder_003)
ob_cylinder_004 = bpy.data.objects.new('Cylinder.004', me_cylinder_004)
ob_cube = bpy.data.objects.new('Cube', me_cube_001)
ob_cylinder = bpy.data.objects.new('Cylinder', me_cylinder)
ob_cylinder_001 = bpy.data.objects.new('Cylinder.001', me_cylinder_001)
ob_cylinder_002 = bpy.data.objects.new('Cylinder.002', me_cylinder_002)
ob_lamp = bpy.data.objects.new('Lamp', light_lamp)
ob_camera = bpy.data.objects.new('Camera', cam_camera)

# ---- transforms, parenting, visibility, modifiers, constraints
ob_cylinder_005.location = (-20.0, 0.0, 1.0)
ob_cylinder_005.scale = (0.75, 0.75, 4.5)
ob_cylinder_005.hide_viewport = True
ob_cylinder_005.lineart.crease_threshold = 0.0
ob_cylinder_003.location = (-20.0, 0.0, 1.0)
ob_cylinder_003.scale = (5.0, 5.0, 3.0)
ob_cylinder_003.hide_viewport = True
ob_cylinder_003.lineart.crease_threshold = 0.0
ob_cylinder_004.location = (-12.21, 0.0, 0.0006638)
ob_cylinder_004.scale = (6.0, 6.0, 3.0)
ob_cylinder_004.lineart.crease_threshold = 0.0
ob_cube.location = (0.0, 0.0, 12.55)
ob_cube.scale = (1.0, 1.0, 2.5)
ob_cube.hide_viewport = True
ob_cube.lineart.crease_threshold = 0.0
ob_cylinder.location = (0.0, 0.0, -0.6944)
ob_cylinder.scale = (4.5, 4.5, 0.5)
ob_cylinder.hide_viewport = True
ob_cylinder.lineart.crease_threshold = 0.0
ob_cylinder_001.location = (0.0, 0.0, 2.682)
ob_cylinder_001.scale = (4.0, 4.0, 2.0)
ob_cylinder_001.lineart.crease_threshold = 0.0
ob_cylinder_002.location = (5.0, 8.0, 0.0)
ob_cylinder_002.scale = (5.0, 5.0, 1.0)
ob_cylinder_002.lineart.crease_threshold = 0.0
ob_lamp.location = (4.076, 1.005, 5.904)
ob_lamp.rotation_euler = (0.6503, 0.05522, 1.866)
ob_lamp.lock_rotations_4d = False
ob_lamp.empty_display_type = 'ARROWS'
ob_lamp.color = (0.0, 0.0, 0.0, 0.0)
ob_lamp.lineart.crease_threshold = 0.0
ob_camera.location = (7.481, -6.508, 5.344)
ob_camera.rotation_euler = (1.109, 0.01082, 0.8149)
ob_camera.lock_rotations_4d = False
ob_camera.empty_display_type = 'ARROWS'
ob_camera.color = (0.0, 0.0, 0.0, 0.0)
ob_camera.display_type = 'WIRE'
ob_camera.lineart.crease_threshold = 0.0

# ---- collection membership
col_collection_1.objects.link(ob_cylinder_005)
col_collection_1.objects.link(ob_cylinder_003)
col_collection_1.objects.link(ob_cylinder_004)
col_collection_1.objects.link(ob_cube)
col_collection_1.objects.link(ob_cylinder)
col_collection_1.objects.link(ob_cylinder_001)
col_collection_1.objects.link(ob_cylinder_002)
col_collection_1.objects.link(ob_lamp)
col_collection_1.objects.link(ob_camera)

# ---- scene / render settings (as saved in the file)
scene.camera = ob_camera
scene.frame_start = 1; scene.frame_end = 250; scene.frame_set(1)
scene.render.engine = 'BLENDER_EEVEE_NEXT'
scene.render.image_settings.color_mode = 'RGB'
scene.render.image_settings.compression = 90
scene.render.resolution_percentage = 50
scene.render.dither_intensity = 0.0
scene.render.bake_margin = 2
scene.render.bake_bias = 0.0
scene.cycles.use_denoising = False
scene.cycles.samples = 10
scene.cycles.sampling_pattern = 'TABULATED_SOBOL'
scene.cycles.light_sampling_threshold = 0.0
scene.cycles.use_adaptive_sampling = False
scene.cycles.use_light_tree = False
scene.cycles.blur_glossy = 0.0
scene.cycles.volume_bounces = 1
scene.cycles.pixel_filter_type = 'GAUSSIAN'
scene.cycles.sample_clamp_indirect = 0.0
scene.view_settings.view_transform = 'Standard'
bpy.context.view_layer.update()
